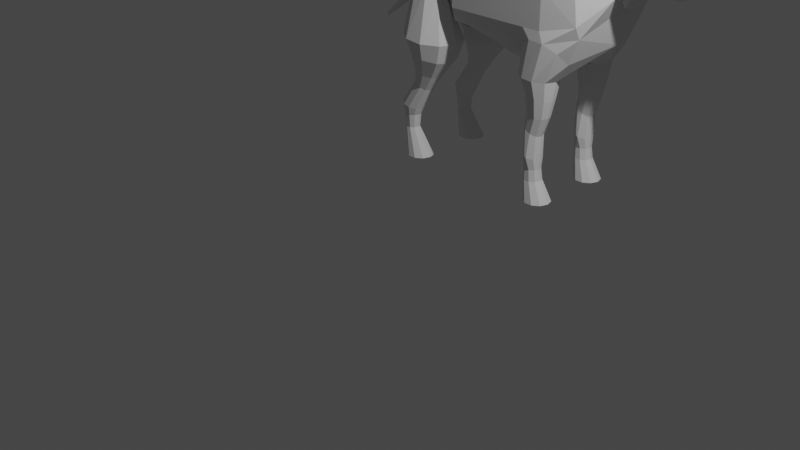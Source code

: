 # Source: WOLF.blend  (saved by Blender 2.83.19; exported with 4.5.12 LTS)
import bpy
from mathutils import Matrix  # noqa: F401  (used for matrix-valued properties, if any)

bpy.ops.wm.read_factory_settings(use_empty=True)
scene = bpy.context.scene
scene.name = 'Scene'

# ---- collections
col_collection = bpy.data.collections.new('Collection'); scene.collection.children.link(col_collection)

# ---- world
world_world = bpy.data.worlds.new('World'); scene.world = world_world
world_world.use_nodes = True; world_world.node_tree.nodes.clear()
_N = world_world.node_tree.nodes; _L = world_world.node_tree.links
n0 = _N.new('ShaderNodeOutputWorld'); n0.name = 'World Output'; n0.location = (300, 300)
n1 = _N.new('ShaderNodeBackground'); n1.name = 'Background'; n1.location = (10, 300)
n1.inputs[0].default_value = (0.05088, 0.05088, 0.05088, 1.0)
_L.new(n1.outputs[0], n0.inputs[0])
n0.is_active_output = True
world_world.color = (0.05088, 0.05088, 0.05088)
world_world.use_sun_shadow = False
world_world.sun_shadow_jitter_overblur = 0.0

# ---- cameras
cam_camera = bpy.data.cameras.new('Camera')
cam_camera.clip_end = 100.0
cam_camera.ortho_scale = 7.314

# ---- lights
light_light = bpy.data.lights.new('Light', 'POINT')
light_light.transmission_factor = 0.0
light_light.energy = 1000.0
light_light.shadow_soft_size = 0.1
light_light.shadow_maximum_resolution = 0.006
light_light.use_absolute_resolution = True

# ---- meshes
me_cylinder_001 = bpy.data.meshes.new('Cylinder.001')
me_cylinder_001.from_pydata([(0.55, -2.516, -0.2219), (0.55, -2.732, 0.1097), (0.6448, -2.547, -0.2219), (0.5993, -2.748, 0.1097), (0.7033, -2.628, -0.2219), (0.6297, -2.79, 0.1097), (0.7033, -2.727, -0.2219), (0.6297, -2.842, 0.1097), (0.6448, -2.808, -0.2219), (0.5993, -2.884, 0.1097), (0.55, -2.839, -0.2219), (0.55, -2.9, 0.1097), (0.4552, -2.808, -0.2219), (0.5007, -2.884, 0.1097), (0.3967, -2.727, -0.2219), (0.4703, -2.842, 0.1097), (0.3967, -2.628, -0.2219), (0.4703, -2.79, 0.1097), (0.4552, -2.547, -0.2219), (0.5007, -2.748, 0.1097), (0.55, -2.716, 0.2758), (0.6092, -2.735, 0.2758), (0.6457, -2.785, 0.2758), (0.6457, -2.847, 0.2758), (0.6092, -2.898, 0.2758), (0.55, -2.917, 0.2758), (0.4908, -2.898, 0.2758), (0.4543, -2.847, 0.2758), (0.4543, -2.785, 0.2758), (0.4908, -2.735, 0.2758), (0.55, -2.669, 0.3636), (0.6309, -2.694, 0.3706), (0.6808, -2.761, 0.3888), (0.6808, -2.843, 0.4113), (0.6309, -2.909, 0.4295), (0.55, -2.934, 0.4364), (0.4691, -2.909, 0.4295), (0.4192, -2.843, 0.4113), (0.4192, -2.761, 0.3888), (0.4691, -2.694, 0.3706), (0.55, -2.52, 0.634), (0.62, -2.54, 0.6449), (0.6633, -2.592, 0.6735), (0.6633, -2.657, 0.7087), (0.62, -2.709, 0.7373), (0.55, -2.729, 0.7482), (0.48, -2.709, 0.7373), (0.4367, -2.657, 0.7087), (0.4367, -2.592, 0.6735), (0.48, -2.54, 0.6449), (0.55, -2.384, 0.8242), (0.6513, -2.416, 0.8323), (0.714, -2.5, 0.8537), (0.714, -2.603, 0.8801), (0.6513, -2.686, 0.9015), (0.55, -2.718, 0.9097), (0.4487, -2.686, 0.9015), (0.386, -2.603, 0.8801), (0.386, -2.5, 0.8537), (0.4487, -2.416, 0.8323), (0.55, -2.211, 1.041), (0.7186, -2.264, 1.055), (0.8227, -2.403, 1.09), (0.8227, -2.574, 1.134), (0.7186, -2.713, 1.17), (0.55, -2.766, 1.183), (0.3814, -2.713, 1.17), (0.2773, -2.574, 1.134), (0.2773, -2.403, 1.09), (0.3814, -2.264, 1.055), (0.55, -2.115, 1.283), (0.7632, -2.184, 1.289), (0.895, -2.365, 1.303), (0.895, -2.588, 1.321), (0.7632, -2.769, 1.336), (0.55, -2.838, 1.341), (0.3368, -2.769, 1.336), (0.205, -2.588, 1.321), (0.205, -2.365, 1.303), (0.3368, -2.184, 1.289), (0.548, -2.247, 1.75), (0.6581, -2.308, 1.646), (0.7269, -2.446, 1.592), (0.7281, -2.609, 1.61), (0.6613, -2.734, 1.691), (0.552, -2.773, 1.806), (0.4419, -2.712, 1.911), (0.3731, -2.574, 1.965), (0.3719, -2.411, 1.947), (0.4387, -2.286, 1.865), (1.45, -2.516, -0.2219), (1.45, -2.732, 0.1097), (1.545, -2.547, -0.2219), (1.499, -2.748, 0.1097), (1.603, -2.628, -0.2219), (1.53, -2.79, 0.1097), (1.603, -2.727, -0.2219), (1.53, -2.842, 0.1097), (1.545, -2.808, -0.2219), (1.499, -2.884, 0.1097), (1.45, -2.839, -0.2219), (1.45, -2.9, 0.1097), (1.355, -2.808, -0.2219), (1.401, -2.884, 0.1097), (1.297, -2.727, -0.2219), (1.37, -2.842, 0.1097), (1.297, -2.628, -0.2219), (1.37, -2.79, 0.1097), (1.355, -2.547, -0.2219), (1.401, -2.748, 0.1097), (1.45, -2.716, 0.2758), (1.509, -2.735, 0.2758), (1.546, -2.785, 0.2758), (1.546, -2.847, 0.2758), (1.509, -2.898, 0.2758), (1.45, -2.917, 0.2758), (1.391, -2.898, 0.2758), (1.354, -2.847, 0.2758), (1.354, -2.785, 0.2758), (1.391, -2.735, 0.2758), (1.45, -2.669, 0.3636), (1.531, -2.694, 0.3706), (1.581, -2.761, 0.3888), (1.581, -2.843, 0.4113), (1.531, -2.909, 0.4295), (1.45, -2.934, 0.4364), (1.369, -2.909, 0.4295), (1.319, -2.843, 0.4113), (1.319, -2.761, 0.3888), (1.369, -2.694, 0.3706), (1.45, -2.52, 0.634), (1.52, -2.54, 0.6449), (1.563, -2.592, 0.6735), (1.563, -2.657, 0.7087), (1.52, -2.709, 0.7373), (1.45, -2.729, 0.7482), (1.38, -2.709, 0.7373), (1.337, -2.657, 0.7087), (1.337, -2.592, 0.6735), (1.38, -2.54, 0.6449), (1.45, -2.384, 0.8242), (1.551, -2.416, 0.8323), (1.614, -2.5, 0.8537), (1.614, -2.603, 0.8801), (1.551, -2.686, 0.9015), (1.45, -2.718, 0.9097), (1.349, -2.686, 0.9015), (1.286, -2.603, 0.8801), (1.286, -2.5, 0.8537), (1.349, -2.416, 0.8323), (1.45, -2.211, 1.041), (1.619, -2.264, 1.055), (1.723, -2.403, 1.09), (1.723, -2.574, 1.134), (1.619, -2.713, 1.17), (1.45, -2.766, 1.183), (1.281, -2.713, 1.17), (1.177, -2.574, 1.134), (1.177, -2.403, 1.09), (1.281, -2.264, 1.055), (1.45, -2.115, 1.283), (1.663, -2.184, 1.289), (1.795, -2.365, 1.303), (1.795, -2.588, 1.321), (1.663, -2.769, 1.336), (1.45, -2.838, 1.341), (1.237, -2.769, 1.336), (1.105, -2.588, 1.321), (1.105, -2.365, 1.303), (1.237, -2.184, 1.289), (1.465, -2.246, 1.763), (1.572, -2.297, 1.876), (1.633, -2.428, 1.952), (1.623, -2.591, 1.961), (1.548, -2.723, 1.9), (1.435, -2.774, 1.793), (1.328, -2.723, 1.681), (1.267, -2.591, 1.605), (1.277, -2.428, 1.596), (1.352, -2.297, 1.656), (1.45, -0.6631, -0.2219), (1.45, -0.7944, 0.01878), (1.545, -0.6939, -0.2219), (1.514, -0.8153, 0.01878), (1.603, -0.7745, -0.2219), (1.554, -0.8701, 0.01878), (1.603, -0.8741, -0.2219), (1.554, -0.9378, 0.01878), (1.545, -0.9548, -0.2219), (1.514, -0.9926, 0.01878), (1.45, -0.9856, -0.2219), (1.45, -1.013, 0.01878), (1.355, -0.9548, -0.2219), (1.386, -0.9926, 0.01878), (1.297, -0.8741, -0.2219), (1.346, -0.9378, 0.01878), (1.297, -0.7745, -0.2219), (1.346, -0.8701, 0.01878), (1.355, -0.6939, -0.2219), (1.386, -0.8153, 0.01878), (1.45, -0.8164, 0.1521), (1.509, -0.8357, 0.1521), (1.546, -0.886, 0.1521), (1.546, -0.9482, 0.1521), (1.509, -0.9985, 0.1521), (1.45, -1.018, 0.1521), (1.391, -0.9985, 0.1521), (1.354, -0.9482, 0.1521), (1.354, -0.886, 0.1521), (1.391, -0.8357, 0.1521), (1.45, -0.8158, 0.2727), (1.531, -0.8412, 0.2797), (1.581, -0.9075, 0.2979), (1.581, -0.9303, 0.3204), (1.531, -0.9967, 0.3386), (1.45, -1.022, 0.3455), (1.369, -0.9967, 0.3386), (1.319, -0.9303, 0.3204), (1.319, -0.9075, 0.2979), (1.369, -0.8412, 0.2797), (1.45, -0.814, 0.5431), (1.52, -0.834, 0.554), (1.563, -0.8862, 0.5826), (1.563, -0.9508, 0.6179), (1.52, -1.003, 0.6464), (1.45, -1.023, 0.6573), (1.38, -1.003, 0.6464), (1.337, -0.9508, 0.6179), (1.337, -0.8862, 0.5826), (1.38, -0.834, 0.554), (1.45, -0.7363, 0.7701), (1.528, -0.7615, 0.7712), (1.576, -0.8274, 0.7742), (1.576, -0.9089, 0.7779), (1.528, -0.9749, 0.7809), (1.45, -1.0, 0.782), (1.372, -0.9749, 0.7809), (1.324, -0.9089, 0.7779), (1.324, -0.8274, 0.7742), (1.372, -0.7615, 0.7712), (1.45, -0.6936, 0.9781), (1.552, -0.7258, 0.9863), (1.616, -0.8101, 1.008), (1.616, -0.9143, 1.035), (1.552, -0.9987, 1.056), (1.45, -1.031, 1.064), (1.348, -0.9987, 1.056), (1.284, -0.9143, 1.035), (1.284, -0.8101, 1.008), (1.348, -0.7258, 0.9863), (1.45, -0.6585, 1.203), (1.585, -0.7021, 1.207), (1.668, -0.8162, 1.216), (1.668, -0.9573, 1.227), (1.585, -1.072, 1.236), (1.45, -1.115, 1.24), (1.315, -1.072, 1.236), (1.232, -0.9573, 1.227), (1.232, -0.8162, 1.216), (1.315, -0.7021, 1.207), (1.467, -0.5008, 1.428), (1.59, -0.5587, 1.558), (1.66, -0.7104, 1.645), (1.649, -0.8978, 1.655), (1.563, -1.049, 1.586), (1.433, -1.107, 1.463), (1.31, -1.049, 1.333), (1.24, -0.8978, 1.246), (1.251, -0.7104, 1.235), (1.337, -0.5587, 1.305), (0.55, -0.6631, -0.2219), (0.55, -0.7944, 0.01878), (0.6448, -0.6939, -0.2219), (0.6144, -0.8153, 0.01878), (0.7033, -0.7745, -0.2219), (0.6542, -0.8701, 0.01878), (0.7033, -0.8741, -0.2219), (0.6542, -0.9378, 0.01878), (0.6448, -0.9548, -0.2219), (0.6144, -0.9926, 0.01878), (0.55, -0.9856, -0.2219), (0.55, -1.013, 0.01878), (0.4552, -0.9548, -0.2219), (0.4856, -0.9926, 0.01878), (0.3967, -0.8741, -0.2219), (0.4458, -0.9378, 0.01878), (0.3967, -0.7745, -0.2219), (0.4458, -0.8701, 0.01878), (0.4552, -0.6939, -0.2219), (0.4856, -0.8153, 0.01878), (0.55, -0.8164, 0.1521), (0.6092, -0.8357, 0.1521), (0.6457, -0.886, 0.1521), (0.6457, -0.9482, 0.1521), (0.6092, -0.9985, 0.1521), (0.55, -1.018, 0.1521), (0.4908, -0.9985, 0.1521), (0.4543, -0.9482, 0.1521), (0.4543, -0.886, 0.1521), (0.4908, -0.8357, 0.1521), (0.55, -0.8158, 0.2727), (0.6309, -0.8412, 0.2797), (0.6808, -0.9075, 0.2979), (0.6808, -0.9303, 0.3204), (0.6309, -0.9967, 0.3386), (0.55, -1.022, 0.3455), (0.4691, -0.9967, 0.3386), (0.4192, -0.9303, 0.3204), (0.4192, -0.9075, 0.2979), (0.4691, -0.8412, 0.2797), (0.55, -0.814, 0.5431), (0.62, -0.834, 0.554), (0.6633, -0.8862, 0.5826), (0.6633, -0.9508, 0.6179), (0.62, -1.003, 0.6464), (0.55, -1.023, 0.6573), (0.48, -1.003, 0.6464), (0.4367, -0.9508, 0.6179), (0.4367, -0.8862, 0.5826), (0.48, -0.834, 0.554), (0.55, -0.7363, 0.7701), (0.6276, -0.7615, 0.7712), (0.6756, -0.8274, 0.7742), (0.6756, -0.9089, 0.7779), (0.6276, -0.9749, 0.7809), (0.55, -1.0, 0.782), (0.4724, -0.9749, 0.7809), (0.4244, -0.9089, 0.7779), (0.4244, -0.8274, 0.7742), (0.4724, -0.7615, 0.7712), (0.55, -0.6936, 0.9781), (0.6523, -0.7258, 0.9863), (0.7156, -0.8101, 1.008), (0.7156, -0.9143, 1.035), (0.6523, -0.9987, 1.056), (0.55, -1.031, 1.064), (0.4477, -0.9987, 1.056), (0.3844, -0.9143, 1.035), (0.3844, -0.8101, 1.008), (0.4477, -0.7258, 0.9863), (0.55, -0.6585, 1.203), (0.6846, -0.7021, 1.207), (0.7679, -0.8162, 1.216), (0.7679, -0.9573, 1.227), (0.6846, -1.072, 1.236), (0.55, -1.115, 1.24), (0.4154, -1.072, 1.236), (0.3321, -0.9573, 1.227), (0.3321, -0.8162, 1.216), (0.4154, -0.7021, 1.207), (0.5328, -0.5008, 1.428), (0.6625, -0.5587, 1.305), (0.7493, -0.7104, 1.235), (0.76, -0.8978, 1.246), (0.6904, -1.049, 1.333), (0.5672, -1.107, 1.463), (0.4375, -1.049, 1.586), (0.3507, -0.8978, 1.655), (0.34, -0.7104, 1.645), (0.4096, -0.5587, 1.558), (1.0, -1.394, 2.456), (1.0, -2.021, 2.497), (1.395, -1.394, 2.358), (1.395, -2.021, 2.358), (1.639, -1.394, 2.201), (1.639, -2.021, 2.201), (1.639, -1.394, 1.767), (1.639, -2.021, 1.767), (1.584, -1.394, 1.611), (1.584, -2.021, 1.611), (1.0, -1.394, 1.178), (1.0, -2.021, 1.355), (0.4158, -1.394, 1.611), (0.4158, -2.021, 1.611), (0.3609, -1.394, 1.767), (0.3609, -2.021, 1.767), (0.3609, -1.394, 2.201), (0.3609, -2.021, 2.201), (0.6051, -1.394, 2.358), (0.6051, -2.021, 2.358), (1.0, -1.551, 2.443), (1.0, -1.708, 2.481), (1.0, -1.865, 2.5), (1.395, -1.865, 2.358), (1.395, -1.708, 2.358), (1.395, -1.551, 2.358), (1.639, -1.865, 2.201), (1.639, -1.708, 2.201), (1.639, -1.551, 2.201), (1.639, -1.865, 1.767), (1.639, -1.708, 1.767), (1.639, -1.551, 1.767), (1.584, -1.865, 1.611), (1.584, -1.708, 1.611), (1.584, -1.551, 1.611), (1.0, -1.865, 1.26), (1.0, -1.708, 1.201), (1.0, -1.551, 1.174), (0.4158, -1.865, 1.611), (0.4158, -1.708, 1.611), (0.4158, -1.551, 1.611), (0.3609, -1.865, 1.767), (0.3609, -1.708, 1.767), (0.3609, -1.551, 1.767), (0.3609, -1.865, 2.201), (0.3609, -1.708, 2.201), (0.3609, -1.551, 2.201), (0.6051, -1.865, 2.358), (0.6051, -1.708, 2.358), (0.6051, -1.551, 2.358), (1.0, -1.218, 2.49), (1.395, -1.218, 2.358), (1.639, -1.218, 2.201), (1.639, -1.218, 1.767), (1.584, -1.218, 1.611), (1.0, -1.218, 1.225), (0.4158, -1.218, 1.611), (0.3609, -1.218, 1.767), (0.3609, -1.218, 2.201), (0.6051, -1.218, 2.358), (1.0, -0.7821, 2.587), (1.395, -0.7745, 2.417), (1.639, -0.7745, 2.201), (1.639, -0.7745, 1.767), (1.584, -0.7745, 1.611), (1.0, -0.7745, 1.346), (0.4158, -0.7745, 1.611), (0.3609, -0.7745, 1.767), (0.3609, -0.7745, 2.201), (0.6051, -0.7745, 2.417), (0.3609, -0.996, 1.767), (0.4158, -0.996, 1.611), (1.584, -0.996, 1.611), (1.639, -0.996, 1.767), (1.395, -0.996, 2.387), (1.0, -0.996, 2.489), (0.3609, -0.996, 2.201), (1.0, -0.996, 1.285), (1.639, -0.996, 2.201), (0.6051, -0.996, 2.387), (0.9996, -0.4939, 2.8), (1.333, -0.4506, 2.407), (1.539, -0.4276, 2.226), (1.539, -0.3814, 1.863), (1.493, -0.3646, 1.732), (0.9689, -0.2635, 1.597), (0.5065, -0.3646, 1.732), (0.4602, -0.3814, 1.863), (0.4602, -0.4276, 2.226), (0.6662, -0.4506, 2.407), (1.315, -2.124, 2.358), (1.0, -2.124, 2.508), (1.509, -2.124, 2.201), (1.509, -2.124, 1.767), (1.465, -2.124, 1.611), (1.0, -2.124, 1.474), (0.535, -2.124, 1.611), (0.4913, -2.124, 1.767), (0.4913, -2.124, 2.201), (0.6857, -2.124, 2.358), (1.185, -2.346, 2.301), (1.0, -2.346, 2.471), (1.382, -2.346, 2.219), (1.382, -2.346, 1.751), (1.274, -2.346, 1.669), (1.0, -2.346, 1.622), (0.7262, -2.346, 1.669), (0.6182, -2.346, 1.751), (0.6182, -2.346, 2.219), (0.8149, -2.346, 2.301), (1.185, -2.53, 2.301), (1.0, -2.53, 2.401), (1.3, -2.53, 2.169), (1.3, -2.53, 1.802), (1.274, -2.53, 1.669), (1.0, -2.53, 1.622), (0.7262, -2.53, 1.669), (0.7005, -2.53, 1.802), (0.7005, -2.53, 2.169), (0.8149, -2.53, 2.301), (1.137, -2.728, 2.244), (1.0, -2.75, 2.315), (1.222, -2.699, 2.15), (1.222, -2.617, 1.891), (1.203, -2.587, 1.798), (1.0, -2.577, 1.765), (0.7973, -2.587, 1.798), (0.7783, -2.617, 1.891), (0.7783, -2.699, 2.15), (0.863, -2.728, 2.244), (1.099, -2.796, 2.154), (1.0, -2.812, 2.205), (1.159, -2.775, 2.087), (1.159, -2.716, 1.901), (1.146, -2.695, 1.834), (1.0, -2.688, 1.81), (0.8547, -2.695, 1.834), (0.841, -2.716, 1.901), (0.841, -2.775, 2.087), (0.9018, -2.796, 2.154), (1.066, -3.036, 1.945), (1.0, -3.058, 1.973), (1.106, -3.006, 1.909), (1.106, -2.924, 1.808), (1.097, -2.894, 1.771), (1.0, -2.883, 1.759), (0.903, -2.894, 1.771), (0.8939, -2.924, 1.808), (0.8939, -3.006, 1.909), (0.9345, -3.036, 1.945), (1.04, -3.259, 1.707), (1.0, -3.273, 1.724), (1.065, -3.241, 1.685), (1.065, -3.19, 1.624), (1.06, -3.172, 1.601), (1.0, -3.166, 1.593), (0.9407, -3.172, 1.601), (0.9352, -3.19, 1.624), (0.9352, -3.241, 1.685), (0.96, -3.259, 1.707), (1.02, -3.516, 1.453), (1.0, -3.523, 1.461), (1.032, -3.507, 1.442), (1.032, -3.483, 1.412), (1.029, -3.474, 1.401), (1.0, -3.471, 1.397), (0.9714, -3.474, 1.401), (0.9687, -3.483, 1.412), (0.9687, -3.507, 1.442), (0.9807, -3.516, 1.453), (1.011, -3.75, 1.243), (1.0, -3.753, 1.247), (1.017, -3.745, 1.237), (1.017, -3.732, 1.221), (1.016, -3.727, 1.215), (1.0, -3.726, 1.213), (0.9846, -3.727, 1.215), (0.9831, -3.732, 1.221), (0.9831, -3.745, 1.237), (0.9896, -3.75, 1.243), (1.0, 0.1039, 2.971), (1.0, 0.2659, 2.802), (1.0, 0.3309, 2.649), (1.133, 0.3309, 2.606), (1.174, 0.2659, 2.759), (1.213, 0.1039, 2.928), (1.216, 0.3309, 2.492), (1.281, 0.2174, 2.645), (1.345, 0.1039, 2.645), (1.216, 0.3309, 2.352), (1.281, 0.2174, 2.352), (1.345, 0.1039, 2.352), (1.133, 0.3309, 2.239), (1.174, 0.2174, 2.239), (1.213, 0.1039, 2.239), (1.0, 0.3309, 2.195), (1.0, 0.2174, 2.195), (1.0, 0.1039, 2.195), (0.8666, 0.3309, 2.239), (0.8262, 0.2174, 2.239), (0.7869, 0.1039, 2.239), (0.7842, 0.3309, 2.352), (0.7188, 0.2174, 2.352), (0.6551, 0.1039, 2.352), (0.7842, 0.3309, 2.492), (0.7188, 0.2174, 2.645), (0.6551, 0.1039, 2.645), (0.8666, 0.3309, 2.606), (0.7649, -0.009518, 2.958), (0.8666, 0.4443, 2.518), (0.6196, -0.009518, 2.645), (0.7842, 0.4443, 2.424), (0.6196, -0.009518, 2.352), (0.7842, 0.4443, 2.352), (0.7649, 0.007736, 2.155), (0.8666, 0.4443, 2.239), (1.0, 0.007736, 2.111), (1.015, 0.4443, 2.195), (1.235, 0.007736, 2.155), (1.102, 0.4443, 2.239), (1.38, -0.009518, 2.352), (1.157, 0.4443, 2.352), (1.38, -0.009518, 2.645), (1.157, 0.4443, 2.424), (1.235, -0.009518, 2.958), (1.102, 0.4443, 2.518), (1.0, -0.009518, 3.002), (1.015, 0.4443, 2.561), (0.8262, 0.2659, 2.759), (0.7869, 0.1039, 2.928), (0.9276, 0.545, 2.432), (0.8735, 0.545, 2.381), (0.8735, 0.545, 2.336), (0.9276, 0.545, 2.276), (1.015, 0.545, 2.233), (1.102, 0.545, 2.276), (1.157, 0.545, 2.336), (1.157, 0.545, 2.381), (1.102, 0.545, 2.432), (1.015, 0.545, 2.475), (0.9326, 0.6169, 2.413), (0.891, 0.6169, 2.391), (0.891, 0.6169, 2.369), (0.9326, 0.6169, 2.339), (1.0, 0.6169, 2.317), (1.067, 0.6169, 2.339), (1.109, 0.6169, 2.369), (1.109, 0.6169, 2.391), (1.067, 0.6169, 2.413), (1.0, 0.6169, 2.435), (0.9739, 0.6449, 2.391), (0.9578, 0.6449, 2.383), (0.9578, 0.6449, 2.374), (0.9739, 0.6449, 2.362), (1.0, 0.6449, 2.354), (1.026, 0.6449, 2.362), (1.042, 0.6449, 2.374), (1.042, 0.6449, 2.383), (1.026, 0.6449, 2.391), (1.0, 0.6449, 2.4), (0.8248, -0.1946, 2.924), (0.7165, -0.1946, 2.638), (0.7165, -0.1946, 2.37), (0.8292, -0.06167, 2.055), (1.004, -0.06167, 2.016), (1.18, -0.06167, 2.055), (1.283, -0.1946, 2.37), (1.283, -0.1946, 2.638), (1.175, -0.1946, 2.924), (1.0, -0.1946, 2.963), (0.9987, -0.2753, 2.919), (1.214, -0.2473, 2.558), (1.347, -0.2325, 2.441), (1.347, -0.2232, 2.318), (1.317, -0.09765, 2.172), (0.9872, -0.08522, 2.108), (0.6803, -0.09765, 2.172), (0.6504, -0.2232, 2.318), (0.6504, -0.2325, 2.441), (0.7834, -0.2473, 2.558), (1.279, 0.1039, 2.786), (1.228, 0.2417, 2.702), (1.175, 0.3309, 2.549), (1.308, -0.009518, 2.802), (1.13, 0.4443, 2.471), (1.13, 0.545, 2.406), (1.088, 0.6169, 2.402), (1.034, 0.6449, 2.387), (0.721, 0.1039, 2.786), (0.7725, 0.2417, 2.702), (0.8254, 0.3309, 2.549), (0.6923, -0.009518, 2.802), (0.8254, 0.4443, 2.471), (0.9006, 0.545, 2.406), (0.9118, 0.6169, 2.402), (0.9659, 0.6449, 2.387), (1.463, 0.02058, 3.073), (1.483, 0.02058, 3.031), (1.45, -0.01346, 3.124), (1.444, 0.02058, 3.115), (1.494, -0.01346, 3.031), (1.472, -0.01346, 3.077), (0.5366, 0.02058, 3.073), (0.5564, 0.02058, 3.115), (0.528, -0.01346, 3.077), (0.5062, -0.01346, 3.031), (0.5498, -0.01346, 3.124), (0.5169, 0.02058, 3.031), (0.6933, 0.09144, 2.829), (0.7394, 0.09144, 2.928), (0.6472, 0.09144, 2.731), (0.5781, 0.03309, 3.06), (0.5643, 0.03309, 3.03), (0.5504, 0.03309, 3.0), (1.307, 0.09144, 2.829), (1.353, 0.09144, 2.731), (1.261, 0.09144, 2.928), (1.422, 0.03309, 3.06), (1.436, 0.03309, 3.03), (1.45, 0.03309, 3.0), (1.304, 0.08183, 2.828), (1.35, 0.08183, 2.729), (1.258, 0.08183, 2.927), (1.419, 0.02348, 3.058), (1.433, 0.02348, 3.029), (1.447, 0.02348, 2.999), (0.6959, 0.08183, 2.828), (0.742, 0.08183, 2.927), (0.6498, 0.08183, 2.729), (0.5806, 0.02348, 3.058), (0.5668, 0.02348, 3.029), (0.553, 0.02348, 2.999)], [], [(0, 1, 3, 2), (2, 3, 5, 4), (4, 5, 7, 6), (6, 7, 9, 8), (8, 9, 11, 10), (10, 11, 13, 12), (12, 13, 15, 14), (14, 15, 17, 16), (5, 3, 21, 22), (16, 17, 19, 18), (18, 19, 1, 0), (0, 2, 4, 6, 8, 10, 12, 14, 16, 18), (23, 22, 32, 33), (1, 19, 29, 20), (19, 17, 28, 29), (17, 15, 27, 28), (15, 13, 26, 27), (13, 11, 25, 26), (11, 9, 24, 25), (9, 7, 23, 24), (3, 1, 20, 21), (7, 5, 22, 23), (37, 36, 46, 47), (20, 29, 39, 30), (27, 26, 36, 37), (24, 23, 33, 34), (21, 20, 30, 31), (28, 27, 37, 38), (25, 24, 34, 35), (22, 21, 31, 32), (29, 28, 38, 39), (26, 25, 35, 36), (44, 43, 53, 54), (34, 33, 43, 44), (31, 30, 40, 41), (38, 37, 47, 48), (35, 34, 44, 45), (32, 31, 41, 42), (39, 38, 48, 49), (36, 35, 45, 46), (33, 32, 42, 43), (30, 39, 49, 40), (51, 50, 60, 61), (41, 40, 50, 51), (48, 47, 57, 58), (45, 44, 54, 55), (42, 41, 51, 52), (49, 48, 58, 59), (46, 45, 55, 56), (43, 42, 52, 53), (40, 49, 59, 50), (47, 46, 56, 57), (68, 67, 77, 78), (58, 57, 67, 68), (55, 54, 64, 65), (52, 51, 61, 62), (59, 58, 68, 69), (56, 55, 65, 66), (53, 52, 62, 63), (50, 59, 69, 60), (57, 56, 66, 67), (54, 53, 63, 64), (75, 74, 84, 85), (65, 64, 74, 75), (62, 61, 71, 72), (69, 68, 78, 79), (66, 65, 75, 76), (63, 62, 72, 73), (60, 69, 79, 70), (67, 66, 76, 77), (64, 63, 73, 74), (61, 60, 70, 71), (81, 80, 89, 88, 87, 86, 85, 84, 83, 82), (72, 71, 81, 82), (79, 78, 88, 89), (76, 75, 85, 86), (73, 72, 82, 83), (70, 79, 89, 80), (77, 76, 86, 87), (74, 73, 83, 84), (71, 70, 80, 81), (78, 77, 87, 88), (90, 91, 93, 92), (92, 93, 95, 94), (94, 95, 97, 96), (96, 97, 99, 98), (98, 99, 101, 100), (100, 101, 103, 102), (102, 103, 105, 104), (104, 105, 107, 106), (95, 93, 111, 112), (106, 107, 109, 108), (108, 109, 91, 90), (90, 92, 94, 96, 98, 100, 102, 104, 106, 108), (113, 112, 122, 123), (91, 109, 119, 110), (109, 107, 118, 119), (107, 105, 117, 118), (105, 103, 116, 117), (103, 101, 115, 116), (101, 99, 114, 115), (99, 97, 113, 114), (93, 91, 110, 111), (97, 95, 112, 113), (127, 126, 136, 137), (110, 119, 129, 120), (117, 116, 126, 127), (114, 113, 123, 124), (111, 110, 120, 121), (118, 117, 127, 128), (115, 114, 124, 125), (112, 111, 121, 122), (119, 118, 128, 129), (116, 115, 125, 126), (134, 133, 143, 144), (124, 123, 133, 134), (121, 120, 130, 131), (128, 127, 137, 138), (125, 124, 134, 135), (122, 121, 131, 132), (129, 128, 138, 139), (126, 125, 135, 136), (123, 122, 132, 133), (120, 129, 139, 130), (141, 140, 150, 151), (131, 130, 140, 141), (138, 137, 147, 148), (135, 134, 144, 145), (132, 131, 141, 142), (139, 138, 148, 149), (136, 135, 145, 146), (133, 132, 142, 143), (130, 139, 149, 140), (137, 136, 146, 147), (158, 157, 167, 168), (148, 147, 157, 158), (145, 144, 154, 155), (142, 141, 151, 152), (149, 148, 158, 159), (146, 145, 155, 156), (143, 142, 152, 153), (140, 149, 159, 150), (147, 146, 156, 157), (144, 143, 153, 154), (165, 164, 174, 175), (155, 154, 164, 165), (152, 151, 161, 162), (159, 158, 168, 169), (156, 155, 165, 166), (153, 152, 162, 163), (150, 159, 169, 160), (157, 156, 166, 167), (154, 153, 163, 164), (151, 150, 160, 161), (171, 170, 179, 178, 177, 176, 175, 174, 173, 172), (162, 161, 171, 172), (169, 168, 178, 179), (166, 165, 175, 176), (163, 162, 172, 173), (160, 169, 179, 170), (167, 166, 176, 177), (164, 163, 173, 174), (161, 160, 170, 171), (168, 167, 177, 178), (180, 181, 183, 182), (182, 183, 185, 184), (184, 185, 187, 186), (186, 187, 189, 188), (188, 189, 191, 190), (190, 191, 193, 192), (192, 193, 195, 194), (194, 195, 197, 196), (185, 183, 201, 202), (196, 197, 199, 198), (198, 199, 181, 180), (180, 182, 184, 186, 188, 190, 192, 194, 196, 198), (203, 202, 212, 213), (181, 199, 209, 200), (199, 197, 208, 209), (197, 195, 207, 208), (195, 193, 206, 207), (193, 191, 205, 206), (191, 189, 204, 205), (189, 187, 203, 204), (183, 181, 200, 201), (187, 185, 202, 203), (217, 216, 226, 227), (200, 209, 219, 210), (207, 206, 216, 217), (204, 203, 213, 214), (201, 200, 210, 211), (208, 207, 217, 218), (205, 204, 214, 215), (202, 201, 211, 212), (209, 208, 218, 219), (206, 205, 215, 216), (224, 223, 233, 234), (214, 213, 223, 224), (211, 210, 220, 221), (218, 217, 227, 228), (215, 214, 224, 225), (212, 211, 221, 222), (219, 218, 228, 229), (216, 215, 225, 226), (213, 212, 222, 223), (210, 219, 229, 220), (231, 230, 240, 241), (221, 220, 230, 231), (228, 227, 237, 238), (225, 224, 234, 235), (222, 221, 231, 232), (229, 228, 238, 239), (226, 225, 235, 236), (223, 222, 232, 233), (220, 229, 239, 230), (227, 226, 236, 237), (248, 247, 257, 258), (238, 237, 247, 248), (235, 234, 244, 245), (232, 231, 241, 242), (239, 238, 248, 249), (236, 235, 245, 246), (233, 232, 242, 243), (230, 239, 249, 240), (237, 236, 246, 247), (234, 233, 243, 244), (255, 254, 264, 265), (245, 244, 254, 255), (242, 241, 251, 252), (249, 248, 258, 259), (246, 245, 255, 256), (243, 242, 252, 253), (240, 249, 259, 250), (247, 246, 256, 257), (244, 243, 253, 254), (241, 240, 250, 251), (261, 260, 269, 268, 267, 266, 265, 264, 263, 262), (252, 251, 261, 262), (259, 258, 268, 269), (256, 255, 265, 266), (253, 252, 262, 263), (250, 259, 269, 260), (257, 256, 266, 267), (254, 253, 263, 264), (251, 250, 260, 261), (258, 257, 267, 268), (270, 271, 273, 272), (272, 273, 275, 274), (274, 275, 277, 276), (276, 277, 279, 278), (278, 279, 281, 280), (280, 281, 283, 282), (282, 283, 285, 284), (284, 285, 287, 286), (275, 273, 291, 292), (286, 287, 289, 288), (288, 289, 271, 270), (270, 272, 274, 276, 278, 280, 282, 284, 286, 288), (293, 292, 302, 303), (271, 289, 299, 290), (289, 287, 298, 299), (287, 285, 297, 298), (285, 283, 296, 297), (283, 281, 295, 296), (281, 279, 294, 295), (279, 277, 293, 294), (273, 271, 290, 291), (277, 275, 292, 293), (307, 306, 316, 317), (290, 299, 309, 300), (297, 296, 306, 307), (294, 293, 303, 304), (291, 290, 300, 301), (298, 297, 307, 308), (295, 294, 304, 305), (292, 291, 301, 302), (299, 298, 308, 309), (296, 295, 305, 306), (314, 313, 323, 324), (304, 303, 313, 314), (301, 300, 310, 311), (308, 307, 317, 318), (305, 304, 314, 315), (302, 301, 311, 312), (309, 308, 318, 319), (306, 305, 315, 316), (303, 302, 312, 313), (300, 309, 319, 310), (321, 320, 330, 331), (311, 310, 320, 321), (318, 317, 327, 328), (315, 314, 324, 325), (312, 311, 321, 322), (319, 318, 328, 329), (316, 315, 325, 326), (313, 312, 322, 323), (310, 319, 329, 320), (317, 316, 326, 327), (338, 337, 347, 348), (328, 327, 337, 338), (325, 324, 334, 335), (322, 321, 331, 332), (329, 328, 338, 339), (326, 325, 335, 336), (323, 322, 332, 333), (320, 329, 339, 330), (327, 326, 336, 337), (324, 323, 333, 334), (345, 344, 354, 355), (335, 334, 344, 345), (332, 331, 341, 342), (339, 338, 348, 349), (336, 335, 345, 346), (333, 332, 342, 343), (330, 339, 349, 340), (337, 336, 346, 347), (334, 333, 343, 344), (331, 330, 340, 341), (351, 350, 359, 358, 357, 356, 355, 354, 353, 352), (342, 341, 351, 352), (349, 348, 358, 359), (346, 345, 355, 356), (343, 342, 352, 353), (340, 349, 359, 350), (347, 346, 356, 357), (344, 343, 353, 354), (341, 340, 350, 351), (348, 347, 357, 358), (382, 361, 363, 383), (383, 363, 365, 386), (386, 365, 367, 389), (389, 367, 369, 392), (392, 369, 371, 395), (395, 371, 373, 398), (398, 373, 375, 401), (401, 375, 377, 404), (361, 379, 459, 451), (404, 377, 379, 407), (407, 379, 361, 382), (378, 360, 410, 419), (378, 409, 380, 360), (409, 408, 381, 380), (408, 407, 382, 381), (376, 406, 409, 378), (406, 405, 408, 409), (405, 404, 407, 408), (374, 403, 406, 376), (403, 402, 405, 406), (402, 401, 404, 405), (372, 400, 403, 374), (400, 399, 402, 403), (399, 398, 401, 402), (370, 397, 400, 372), (397, 396, 399, 400), (396, 395, 398, 399), (368, 394, 397, 370), (394, 393, 396, 397), (393, 392, 395, 396), (366, 391, 394, 368), (391, 390, 393, 394), (390, 389, 392, 393), (364, 388, 391, 366), (388, 387, 390, 391), (387, 386, 389, 390), (362, 385, 388, 364), (385, 384, 387, 388), (384, 383, 386, 387), (360, 380, 385, 362), (380, 381, 384, 385), (381, 382, 383, 384), (431, 430, 427, 426), (376, 378, 419, 418), (374, 376, 418, 417), (372, 374, 417, 416), (370, 372, 416, 415), (368, 370, 415, 414), (366, 368, 414, 413), (360, 362, 411, 410), (364, 366, 413, 412), (362, 364, 412, 411), (423, 424, 444, 443), (433, 432, 424, 423), (435, 434, 421, 420), (430, 436, 428, 427), (432, 437, 425, 424), (434, 438, 422, 421), (436, 439, 429, 428), (437, 431, 426, 425), (438, 433, 423, 422), (439, 435, 420, 429), (419, 410, 435, 439), (412, 413, 433, 438), (415, 416, 431, 437), (418, 419, 439, 436), (411, 412, 438, 434), (414, 415, 437, 432), (417, 418, 436, 430), (410, 411, 434, 435), (413, 414, 432, 433), (416, 417, 430, 431), (448, 449, 639, 638), (420, 421, 441, 440), (427, 428, 448, 447), (424, 425, 445, 444), (421, 422, 442, 441), (428, 429, 449, 448), (425, 426, 446, 445), (422, 423, 443, 442), (429, 420, 440, 449), (426, 427, 447, 446), (425, 437, 267), (267, 437, 432), (445, 425, 268), (268, 425, 424), (424, 425, 267), (268, 267, 424), (424, 267, 432), (432, 267, 266), (444, 445, 260), (260, 445, 269), (269, 445, 268), (269, 268, 424), (432, 266, 265), (260, 269, 424), (432, 265, 264), (444, 260, 261), (261, 260, 424), (432, 264, 263), (424, 432, 263), (263, 432, 433), (261, 424, 444), (444, 424, 262), (262, 424, 423), (423, 424, 263), (444, 261, 262), (262, 263, 423), (423, 263, 433), (443, 444, 262), (443, 262, 423), (425, 437, 353), (353, 437, 431), (445, 425, 352), (352, 425, 426), (426, 425, 353), (352, 353, 426), (426, 353, 431), (431, 353, 354), (446, 445, 350), (350, 445, 351), (351, 445, 352), (351, 352, 426), (431, 354, 355), (350, 351, 426), (431, 355, 356), (446, 350, 359), (359, 350, 426), (431, 356, 357), (426, 431, 357), (357, 431, 430), (359, 426, 446), (446, 426, 358), (358, 426, 427), (427, 426, 357), (446, 359, 358), (447, 446, 358), (358, 357, 427), (427, 357, 430), (447, 358, 427), (453, 452, 462, 463), (379, 377, 458, 459), (377, 375, 457, 458), (375, 373, 456, 457), (373, 371, 455, 456), (371, 369, 454, 455), (369, 367, 453, 454), (363, 361, 451, 450), (367, 365, 452, 453), (365, 363, 450, 452), (464, 463, 473, 474), (451, 459, 469, 461), (457, 456, 466, 467), (454, 453, 463, 464), (450, 451, 461, 460), (458, 457, 467, 468), (455, 454, 464, 465), (452, 450, 460, 462), (459, 458, 468, 469), (456, 455, 465, 466), (470, 471, 481, 480), (460, 461, 471, 470), (468, 467, 477, 478), (465, 464, 474, 475), (462, 460, 470, 472), (469, 468, 478, 479), (466, 465, 475, 476), (463, 462, 472, 473), (461, 469, 479, 471), (467, 466, 476, 477), (489, 488, 498, 499), (478, 477, 487, 488), (475, 474, 484, 485), (472, 470, 480, 482), (479, 478, 488, 489), (476, 475, 485, 486), (473, 472, 482, 483), (471, 479, 489, 481), (477, 476, 486, 487), (474, 473, 483, 484), (81, 466, 82), (476, 486, 83), (83, 82, 476), (82, 466, 476), (80, 467, 81), (467, 477, 466), (478, 86, 487), (477, 476, 466), (486, 476, 477), (486, 84, 85), (477, 467, 468), (467, 89, 468), (80, 89, 467), (89, 88, 468), (85, 486, 487), (487, 486, 477), (477, 478, 487), (486, 84, 83), (478, 477, 87), (87, 477, 468), (85, 487, 488), (488, 487, 86), (488, 85, 86), (488, 86, 478), (478, 86, 87), (87, 88, 468), (478, 87, 468), (467, 466, 81), (179, 464, 178), (474, 484, 177), (177, 178, 474), (178, 464, 474), (463, 473, 464), (463, 464, 179), (463, 179, 170), (473, 474, 464), (484, 474, 473), (484, 176, 175), (473, 463, 462), (463, 171, 462), (170, 171, 463), (175, 484, 483), (483, 484, 473), (171, 172, 462), (483, 473, 472), (472, 473, 173), (173, 473, 462), (174, 175, 483), (482, 483, 174), (174, 483, 472), (482, 174, 472), (472, 174, 173), (173, 172, 462), (472, 173, 462), (484, 176, 177), (491, 499, 509, 501), (486, 485, 495, 496), (483, 482, 492, 493), (481, 489, 499, 491), (487, 486, 496, 497), (484, 483, 493, 494), (480, 481, 491, 490), (488, 487, 497, 498), (485, 484, 494, 495), (482, 480, 490, 492), (502, 500, 510, 512), (497, 496, 506, 507), (494, 493, 503, 504), (490, 491, 501, 500), (498, 497, 507, 508), (495, 494, 504, 505), (492, 490, 500, 502), (499, 498, 508, 509), (496, 495, 505, 506), (493, 492, 502, 503), (516, 515, 525, 526), (509, 508, 518, 519), (506, 505, 515, 516), (503, 502, 512, 513), (501, 509, 519, 511), (507, 506, 516, 517), (504, 503, 513, 514), (500, 501, 511, 510), (508, 507, 517, 518), (505, 504, 514, 515), (523, 522, 532, 533), (513, 512, 522, 523), (511, 519, 529, 521), (517, 516, 526, 527), (514, 513, 523, 524), (510, 511, 521, 520), (518, 517, 527, 528), (515, 514, 524, 525), (512, 510, 520, 522), (519, 518, 528, 529), (530, 531, 539, 538, 537, 536, 535, 534, 533, 532), (521, 529, 539, 531), (527, 526, 536, 537), (524, 523, 533, 534), (520, 521, 531, 530), (528, 527, 537, 538), (525, 524, 534, 535), (522, 520, 530, 532), (529, 528, 538, 539), (526, 525, 535, 536), (588, 589, 540, 541), (567, 588, 541, 542), (569, 567, 542, 587), (649, 648, 589, 588), (650, 649, 588, 567), (652, 650, 567, 569), (562, 563, 566, 565), (561, 562, 565, 564), (573, 561, 564, 571), (559, 560, 563, 562), (558, 559, 562, 561), (582, 643, 584, 628, 627), (589, 568, 586, 540), (575, 558, 561, 573), (546, 547, 550, 549), (651, 568, 666, 664), (583, 581, 596, 597), (587, 542, 543, 585), (563, 572, 570, 566), (549, 550, 553, 552), (542, 541, 544, 543), (560, 574, 572, 563), (550, 551, 554, 553), (541, 540, 545, 544), (557, 576, 574, 560), (579, 552, 555, 577), (644, 642, 546, 583), (554, 578, 576, 557), (552, 553, 556, 555), (642, 641, 547, 546), (551, 580, 578, 554), (553, 554, 557, 556), (641, 640, 548, 547), (548, 582, 580, 551), (577, 555, 558, 575), (583, 546, 549, 581), (640, 545, 676, 674), (555, 556, 559, 558), (581, 549, 552, 579), (540, 586, 584, 545), (556, 557, 560, 559), (547, 548, 551, 550), (592, 591, 601, 602), (569, 587, 599, 590), (579, 577, 594, 595), (575, 573, 592, 593), (652, 569, 590, 653), (644, 583, 597, 645), (587, 585, 598, 599), (581, 579, 595, 596), (577, 575, 593, 594), (573, 571, 591, 592), (609, 608, 618, 619), (599, 598, 608, 609), (596, 595, 605, 606), (593, 592, 602, 603), (590, 599, 609, 600), (597, 596, 606, 607), (594, 593, 603, 604), (653, 590, 600, 654), (645, 597, 607, 646), (595, 594, 604, 605), (610, 619, 618, 647, 617, 616, 615, 614, 613, 612, 611, 655), (606, 605, 615, 616), (603, 602, 612, 613), (600, 609, 619, 610), (607, 606, 616, 617), (604, 603, 613, 614), (654, 600, 610, 655), (646, 607, 617, 647), (605, 604, 614, 615), (602, 601, 611, 612), (629, 620, 621, 622, 623, 624, 625, 626, 627, 628), (578, 580, 626, 625), (574, 576, 624, 623), (570, 572, 622, 621), (580, 582, 627, 626), (576, 578, 625, 624), (572, 574, 623, 622), (568, 651, 570, 621, 620), (584, 586, 629, 628), (586, 568, 620, 629), (630, 631, 632, 633, 634, 635, 636, 637, 638, 639), (445, 446, 636, 635), (442, 443, 633, 632), (449, 440, 630, 639), (446, 447, 637, 636), (443, 444, 634, 633), (440, 441, 631, 630), (447, 448, 638, 637), (444, 445, 635, 634), (441, 442, 632, 631), (625, 635, 624), (622, 623, 635), (628, 630, 631), (635, 625, 626), (636, 635, 622), (622, 635, 626), (626, 635, 634), (637, 636, 622), (626, 634, 633), (638, 637, 622), (626, 633, 632), (638, 622, 621), (627, 626, 632), (621, 638, 639), (631, 632, 627), (630, 620, 639), (627, 628, 631), (620, 621, 639), (629, 620, 630), (630, 628, 629), (635, 623, 624), (608, 646, 647, 618), (598, 645, 646, 608), (585, 644, 645, 598), (548, 640, 674, 675), (544, 545, 640, 641), (543, 544, 641, 642), (585, 543, 642, 644), (601, 654, 655, 611), (591, 653, 654, 601), (571, 652, 653, 591), (568, 589, 663, 666), (571, 564, 650, 652), (564, 565, 649, 650), (565, 566, 648, 649), (656, 661, 660, 657), (659, 658, 661, 656), (545, 584, 658, 659), (643, 582, 660, 661), (582, 548, 657, 660), (584, 643, 661, 658), (662, 664, 666, 663), (667, 665, 664, 662), (663, 589, 669, 671), (570, 651, 664, 665), (648, 566, 670, 668), (566, 570, 665, 667), (668, 670, 688, 686), (672, 671, 689, 690), (667, 662, 672, 673), (566, 667, 673, 670), (662, 663, 671, 672), (589, 648, 668, 669), (677, 678, 684, 683), (679, 675, 681, 685), (545, 659, 677, 676), (657, 548, 675, 679), (659, 656, 678, 677), (656, 657, 679, 678), (681, 680, 684, 685), (680, 682, 683, 684), (676, 677, 683, 682), (675, 674, 680, 681), (678, 679, 685, 684), (674, 676, 682, 680), (687, 686, 690, 689), (686, 688, 691, 690), (670, 673, 691, 688), (673, 672, 690, 691), (671, 669, 687, 689), (669, 668, 686, 687)])
_uv = me_cylinder_001.uv_layers.new(name='UVMap')
_uv.uv.foreach_set('vector', [1.0, 0.5, 1.0, 1.0, 0.9, 1.0, 0.9, 0.5, 0.9, 0.5, 0.9, 1.0, 0.8, 1.0, 0.8, 0.5, 0.8, 0.5, 0.8, 1.0, 0.7, 1.0, 0.7, 0.5, 0.7, 0.5, 0.7, 1.0, 0.6, 1.0, 0.6, 0.5, 0.6, 0.5, 0.6, 1.0, 0.5, 1.0, 0.5, 0.5, 0.5, 0.5, 0.5, 1.0, 0.4, 1.0, 0.4, 0.5, 0.4, 0.5, 0.4, 1.0, 0.3, 1.0, 0.3, 0.5, 0.3, 0.5, 0.3, 1.0, 0.2, 1.0, 0.2, 0.5, 0.8, 1.0, 0.9, 1.0, 0.9, 1.0, 0.8, 1.0, 0.2, 0.5, 0.2, 1.0, 0.1, 1.0, 0.1, 0.5, 0.1, 0.5, 0.1, 1.0, -7.451e-08, 1.0, -7.451e-08, 0.5, 0.75, 0.49, 0.8911, 0.4442, 0.9783, 0.3242, 0.9783, 0.1758, 0.8911, 0.05584, 0.75, 0.01, 0.6089, 0.05584, 0.5217, 0.1758, 0.5217, 0.3242, 0.6089, 0.4442, 0.7, 1.0, 0.8, 1.0, 0.8, 1.0, 0.7, 1.0, -7.451e-08, 1.0, 0.1, 1.0, 0.1, 1.0, -7.451e-08, 1.0, 0.1, 1.0, 0.2, 1.0, 0.2, 1.0, 0.1, 1.0, 0.2, 1.0, 0.3, 1.0, 0.3, 1.0, 0.2, 1.0, 0.3, 1.0, 0.4, 1.0, 0.4, 1.0, 0.3, 1.0, 0.4, 1.0, 0.5, 1.0, 0.5, 1.0, 0.4, 1.0, 0.5, 1.0, 0.6, 1.0, 0.6, 1.0, 0.5, 1.0, 0.6, 1.0, 0.7, 1.0, 0.7, 1.0, 0.6, 1.0, 0.9, 1.0, 1.0, 1.0, 1.0, 1.0, 0.9, 1.0, 0.7, 1.0, 0.8, 1.0, 0.8, 1.0, 0.7, 1.0, 0.3, 1.0, 0.4, 1.0, 0.4, 1.0, 0.3, 1.0, -7.451e-08, 1.0, 0.1, 1.0, 0.1, 1.0, -7.451e-08, 1.0, 0.3, 1.0, 0.4, 1.0, 0.4, 1.0, 0.3, 1.0, 0.6, 1.0, 0.7, 1.0, 0.7, 1.0, 0.6, 1.0, 0.9, 1.0, 1.0, 1.0, 1.0, 1.0, 0.9, 1.0, 0.2, 1.0, 0.3, 1.0, 0.3, 1.0, 0.2, 1.0, 0.5, 1.0, 0.6, 1.0, 0.6, 1.0, 0.5, 1.0, 0.8, 1.0, 0.9, 1.0, 0.9, 1.0, 0.8, 1.0, 0.1, 1.0, 0.2, 1.0, 0.2, 1.0, 0.1, 1.0, 0.4, 1.0, 0.5, 1.0, 0.5, 1.0, 0.4, 1.0, 0.6, 1.0, 0.7, 1.0, 0.7, 1.0, 0.6, 1.0, 0.6, 1.0, 0.7, 1.0, 0.7, 1.0, 0.6, 1.0, 0.9, 1.0, 1.0, 1.0, 1.0, 1.0, 0.9, 1.0, 0.2, 1.0, 0.3, 1.0, 0.3, 1.0, 0.2, 1.0, 0.5, 1.0, 0.6, 1.0, 0.6, 1.0, 0.5, 1.0, 0.8, 1.0, 0.9, 1.0, 0.9, 1.0, 0.8, 1.0, 0.1, 1.0, 0.2, 1.0, 0.2, 1.0, 0.1, 1.0, 0.4, 1.0, 0.5, 1.0, 0.5, 1.0, 0.4, 1.0, 0.7, 1.0, 0.8, 1.0, 0.8, 1.0, 0.7, 1.0, -7.451e-08, 1.0, 0.1, 1.0, 0.1, 1.0, -7.451e-08, 1.0, 0.9, 1.0, 1.0, 1.0, 1.0, 1.0, 0.9, 1.0, 0.9, 1.0, 1.0, 1.0, 1.0, 1.0, 0.9, 1.0, 0.2, 1.0, 0.3, 1.0, 0.3, 1.0, 0.2, 1.0, 0.5, 1.0, 0.6, 1.0, 0.6, 1.0, 0.5, 1.0, 0.8, 1.0, 0.9, 1.0, 0.9, 1.0, 0.8, 1.0, 0.1, 1.0, 0.2, 1.0, 0.2, 1.0, 0.1, 1.0, 0.4, 1.0, 0.5, 1.0, 0.5, 1.0, 0.4, 1.0, 0.7, 1.0, 0.8, 1.0, 0.8, 1.0, 0.7, 1.0, -7.451e-08, 1.0, 0.1, 1.0, 0.1, 1.0, -7.451e-08, 1.0, 0.3, 1.0, 0.4, 1.0, 0.4, 1.0, 0.3, 1.0, 0.2, 1.0, 0.3, 1.0, 0.3, 1.0, 0.2, 1.0, 0.2, 1.0, 0.3, 1.0, 0.3, 1.0, 0.2, 1.0, 0.5, 1.0, 0.6, 1.0, 0.6, 1.0, 0.5, 1.0, 0.8, 1.0, 0.9, 1.0, 0.9, 1.0, 0.8, 1.0, 0.1, 1.0, 0.2, 1.0, 0.2, 1.0, 0.1, 1.0, 0.4, 1.0, 0.5, 1.0, 0.5, 1.0, 0.4, 1.0, 0.7, 1.0, 0.8, 1.0, 0.8, 1.0, 0.7, 1.0, -7.451e-08, 1.0, 0.1, 1.0, 0.1, 1.0, -7.451e-08, 1.0, 0.3, 1.0, 0.4, 1.0, 0.4, 1.0, 0.3, 1.0, 0.6, 1.0, 0.7, 1.0, 0.7, 1.0, 0.6, 1.0, 0.5, 1.0, 0.6, 1.0, 0.6, 1.0, 0.5, 1.0, 0.5, 1.0, 0.6, 1.0, 0.6, 1.0, 0.5, 1.0, 0.8, 1.0, 0.9, 1.0, 0.9, 1.0, 0.8, 1.0, 0.1, 1.0, 0.2, 1.0, 0.2, 1.0, 0.1, 1.0, 0.4, 1.0, 0.5, 1.0, 0.5, 1.0, 0.4, 1.0, 0.7, 1.0, 0.8, 1.0, 0.8, 1.0, 0.7, 1.0, -7.451e-08, 1.0, 0.1, 1.0, 0.1, 1.0, -7.451e-08, 1.0, 0.3, 1.0, 0.4, 1.0, 0.4, 1.0, 0.3, 1.0, 0.6, 1.0, 0.7, 1.0, 0.7, 1.0, 0.6, 1.0, 0.9, 1.0, 1.0, 1.0, 1.0, 1.0, 0.9, 1.0, 0.3911, 0.4442, 0.25, 0.49, 0.1089, 0.4442, 0.02175, 0.3242, 0.02175, 0.1758, 0.1089, 0.05584, 0.25, 0.01, 0.3911, 0.05584, 0.4783, 0.1758, 0.4783, 0.3242, 0.8, 1.0, 0.9, 1.0, 0.9, 1.0, 0.8, 1.0, 0.1, 1.0, 0.2, 1.0, 0.2, 1.0, 0.1, 1.0, 0.4, 1.0, 0.5, 1.0, 0.5, 1.0, 0.4, 1.0, 0.7, 1.0, 0.8, 1.0, 0.8, 1.0, 0.7, 1.0, -7.451e-08, 1.0, 0.1, 1.0, 0.1, 1.0, -7.451e-08, 1.0, 0.3, 1.0, 0.4, 1.0, 0.4, 1.0, 0.3, 1.0, 0.6, 1.0, 0.7, 1.0, 0.7, 1.0, 0.6, 1.0, 0.9, 1.0, 1.0, 1.0, 1.0, 1.0, 0.9, 1.0, 0.2, 1.0, 0.3, 1.0, 0.3, 1.0, 0.2, 1.0, 1.0, 0.5, 1.0, 1.0, 0.9, 1.0, 0.9, 0.5, 0.9, 0.5, 0.9, 1.0, 0.8, 1.0, 0.8, 0.5, 0.8, 0.5, 0.8, 1.0, 0.7, 1.0, 0.7, 0.5, 0.7, 0.5, 0.7, 1.0, 0.6, 1.0, 0.6, 0.5, 0.6, 0.5, 0.6, 1.0, 0.5, 1.0, 0.5, 0.5, 0.5, 0.5, 0.5, 1.0, 0.4, 1.0, 0.4, 0.5, 0.4, 0.5, 0.4, 1.0, 0.3, 1.0, 0.3, 0.5, 0.3, 0.5, 0.3, 1.0, 0.2, 1.0, 0.2, 0.5, 0.8, 1.0, 0.9, 1.0, 0.9, 1.0, 0.8, 1.0, 0.2, 0.5, 0.2, 1.0, 0.1, 1.0, 0.1, 0.5, 0.1, 0.5, 0.1, 1.0, -7.451e-08, 1.0, -7.451e-08, 0.5, 0.75, 0.49, 0.8911, 0.4442, 0.9783, 0.3242, 0.9783, 0.1758, 0.8911, 0.05584, 0.75, 0.01, 0.6089, 0.05584, 0.5217, 0.1758, 0.5217, 0.3242, 0.6089, 0.4442, 0.7, 1.0, 0.8, 1.0, 0.8, 1.0, 0.7, 1.0, -7.451e-08, 1.0, 0.1, 1.0, 0.1, 1.0, -7.451e-08, 1.0, 0.1, 1.0, 0.2, 1.0, 0.2, 1.0, 0.1, 1.0, 0.2, 1.0, 0.3, 1.0, 0.3, 1.0, 0.2, 1.0, 0.3, 1.0, 0.4, 1.0, 0.4, 1.0, 0.3, 1.0, 0.4, 1.0, 0.5, 1.0, 0.5, 1.0, 0.4, 1.0, 0.5, 1.0, 0.6, 1.0, 0.6, 1.0, 0.5, 1.0, 0.6, 1.0, 0.7, 1.0, 0.7, 1.0, 0.6, 1.0, 0.9, 1.0, 1.0, 1.0, 1.0, 1.0, 0.9, 1.0, 0.7, 1.0, 0.8, 1.0, 0.8, 1.0, 0.7, 1.0, 0.3, 1.0, 0.4, 1.0, 0.4, 1.0, 0.3, 1.0, -7.451e-08, 1.0, 0.1, 1.0, 0.1, 1.0, -7.451e-08, 1.0, 0.3, 1.0, 0.4, 1.0, 0.4, 1.0, 0.3, 1.0, 0.6, 1.0, 0.7, 1.0, 0.7, 1.0, 0.6, 1.0, 0.9, 1.0, 1.0, 1.0, 1.0, 1.0, 0.9, 1.0, 0.2, 1.0, 0.3, 1.0, 0.3, 1.0, 0.2, 1.0, 0.5, 1.0, 0.6, 1.0, 0.6, 1.0, 0.5, 1.0, 0.8, 1.0, 0.9, 1.0, 0.9, 1.0, 0.8, 1.0, 0.1, 1.0, 0.2, 1.0, 0.2, 1.0, 0.1, 1.0, 0.4, 1.0, 0.5, 1.0, 0.5, 1.0, 0.4, 1.0, 0.6, 1.0, 0.7, 1.0, 0.7, 1.0, 0.6, 1.0, 0.6, 1.0, 0.7, 1.0, 0.7, 1.0, 0.6, 1.0, 0.9, 1.0, 1.0, 1.0, 1.0, 1.0, 0.9, 1.0, 0.2, 1.0, 0.3, 1.0, 0.3, 1.0, 0.2, 1.0, 0.5, 1.0, 0.6, 1.0, 0.6, 1.0, 0.5, 1.0, 0.8, 1.0, 0.9, 1.0, 0.9, 1.0, 0.8, 1.0, 0.1, 1.0, 0.2, 1.0, 0.2, 1.0, 0.1, 1.0, 0.4, 1.0, 0.5, 1.0, 0.5, 1.0, 0.4, 1.0, 0.7, 1.0, 0.8, 1.0, 0.8, 1.0, 0.7, 1.0, -7.451e-08, 1.0, 0.1, 1.0, 0.1, 1.0, -7.451e-08, 1.0, 0.9, 1.0, 1.0, 1.0, 1.0, 1.0, 0.9, 1.0, 0.9, 1.0, 1.0, 1.0, 1.0, 1.0, 0.9, 1.0, 0.2, 1.0, 0.3, 1.0, 0.3, 1.0, 0.2, 1.0, 0.5, 1.0, 0.6, 1.0, 0.6, 1.0, 0.5, 1.0, 0.8, 1.0, 0.9, 1.0, 0.9, 1.0, 0.8, 1.0, 0.1, 1.0, 0.2, 1.0, 0.2, 1.0, 0.1, 1.0, 0.4, 1.0, 0.5, 1.0, 0.5, 1.0, 0.4, 1.0, 0.7, 1.0, 0.8, 1.0, 0.8, 1.0, 0.7, 1.0, -7.451e-08, 1.0, 0.1, 1.0, 0.1, 1.0, -7.451e-08, 1.0, 0.3, 1.0, 0.4, 1.0, 0.4, 1.0, 0.3, 1.0, 0.2, 1.0, 0.3, 1.0, 0.3, 1.0, 0.2, 1.0, 0.2, 1.0, 0.3, 1.0, 0.3, 1.0, 0.2, 1.0, 0.5, 1.0, 0.6, 1.0, 0.6, 1.0, 0.5, 1.0, 0.8, 1.0, 0.9, 1.0, 0.9, 1.0, 0.8, 1.0, 0.1, 1.0, 0.2, 1.0, 0.2, 1.0, 0.1, 1.0, 0.4, 1.0, 0.5, 1.0, 0.5, 1.0, 0.4, 1.0, 0.7, 1.0, 0.8, 1.0, 0.8, 1.0, 0.7, 1.0, -7.451e-08, 1.0, 0.1, 1.0, 0.1, 1.0, -7.451e-08, 1.0, 0.3, 1.0, 0.4, 1.0, 0.4, 1.0, 0.3, 1.0, 0.6, 1.0, 0.7, 1.0, 0.7, 1.0, 0.6, 1.0, 0.5, 1.0, 0.6, 1.0, 0.6, 1.0, 0.5, 1.0, 0.5, 1.0, 0.6, 1.0, 0.6, 1.0, 0.5, 1.0, 0.8, 1.0, 0.9, 1.0, 0.9, 1.0, 0.8, 1.0, 0.1, 1.0, 0.2, 1.0, 0.2, 1.0, 0.1, 1.0, 0.4, 1.0, 0.5, 1.0, 0.5, 1.0, 0.4, 1.0, 0.7, 1.0, 0.8, 1.0, 0.8, 1.0, 0.7, 1.0, -7.451e-08, 1.0, 0.1, 1.0, 0.1, 1.0, -7.451e-08, 1.0, 0.3, 1.0, 0.4, 1.0, 0.4, 1.0, 0.3, 1.0, 0.6, 1.0, 0.7, 1.0, 0.7, 1.0, 0.6, 1.0, 0.9, 1.0, 1.0, 1.0, 1.0, 1.0, 0.9, 1.0, 0.3911, 0.4442, 0.25, 0.49, 0.1089, 0.4442, 0.02175, 0.3242, 0.02175, 0.1758, 0.1089, 0.05584, 0.25, 0.01, 0.3911, 0.05584, 0.4783, 0.1758, 0.4783, 0.3242, 0.8, 1.0, 0.9, 1.0, 0.9, 1.0, 0.8, 1.0, 0.1, 1.0, 0.2, 1.0, 0.2, 1.0, 0.1, 1.0, 0.4, 1.0, 0.5, 1.0, 0.5, 1.0, 0.4, 1.0, 0.7, 1.0, 0.8, 1.0, 0.8, 1.0, 0.7, 1.0, -7.451e-08, 1.0, 0.1, 1.0, 0.1, 1.0, -7.451e-08, 1.0, 0.3, 1.0, 0.4, 1.0, 0.4, 1.0, 0.3, 1.0, 0.6, 1.0, 0.7, 1.0, 0.7, 1.0, 0.6, 1.0, 0.9, 1.0, 1.0, 1.0, 1.0, 1.0, 0.9, 1.0, 0.2, 1.0, 0.3, 1.0, 0.3, 1.0, 0.2, 1.0, 1.0, 0.5, 1.0, 1.0, 0.9, 1.0, 0.9, 0.5, 0.9, 0.5, 0.9, 1.0, 0.8, 1.0, 0.8, 0.5, 0.8, 0.5, 0.8, 1.0, 0.7, 1.0, 0.7, 0.5, 0.7, 0.5, 0.7, 1.0, 0.6, 1.0, 0.6, 0.5, 0.6, 0.5, 0.6, 1.0, 0.5, 1.0, 0.5, 0.5, 0.5, 0.5, 0.5, 1.0, 0.4, 1.0, 0.4, 0.5, 0.4, 0.5, 0.4, 1.0, 0.3, 1.0, 0.3, 0.5, 0.3, 0.5, 0.3, 1.0, 0.2, 1.0, 0.2, 0.5, 0.8, 1.0, 0.9, 1.0, 0.9, 1.0, 0.8, 1.0, 0.2, 0.5, 0.2, 1.0, 0.1, 1.0, 0.1, 0.5, 0.1, 0.5, 0.1, 1.0, -7.451e-08, 1.0, -7.451e-08, 0.5, 0.75, 0.49, 0.8911, 0.4442, 0.9783, 0.3242, 0.9783, 0.1758, 0.8911, 0.05584, 0.75, 0.01, 0.6089, 0.05584, 0.5217, 0.1758, 0.5217, 0.3242, 0.6089, 0.4442, 0.7, 1.0, 0.8, 1.0, 0.8, 1.0, 0.7, 1.0, -7.451e-08, 1.0, 0.1, 1.0, 0.1, 1.0, -7.451e-08, 1.0, 0.1, 1.0, 0.2, 1.0, 0.2, 1.0, 0.1, 1.0, 0.2, 1.0, 0.3, 1.0, 0.3, 1.0, 0.2, 1.0, 0.3, 1.0, 0.4, 1.0, 0.4, 1.0, 0.3, 1.0, 0.4, 1.0, 0.5, 1.0, 0.5, 1.0, 0.4, 1.0, 0.5, 1.0, 0.6, 1.0, 0.6, 1.0, 0.5, 1.0, 0.6, 1.0, 0.7, 1.0, 0.7, 1.0, 0.6, 1.0, 0.9, 1.0, 1.0, 1.0, 1.0, 1.0, 0.9, 1.0, 0.7, 1.0, 0.8, 1.0, 0.8, 1.0, 0.7, 1.0, 0.3, 1.0, 0.4, 1.0, 0.4, 1.0, 0.3, 1.0, -7.451e-08, 1.0, 0.1, 1.0, 0.1, 1.0, -7.451e-08, 1.0, 0.3, 1.0, 0.4, 1.0, 0.4, 1.0, 0.3, 1.0, 0.6, 1.0, 0.7, 1.0, 0.7, 1.0, 0.6, 1.0, 0.9, 1.0, 1.0, 1.0, 1.0, 1.0, 0.9, 1.0, 0.2, 1.0, 0.3, 1.0, 0.3, 1.0, 0.2, 1.0, 0.5, 1.0, 0.6, 1.0, 0.6, 1.0, 0.5, 1.0, 0.8, 1.0, 0.9, 1.0, 0.9, 1.0, 0.8, 1.0, 0.1, 1.0, 0.2, 1.0, 0.2, 1.0, 0.1, 1.0, 0.4, 1.0, 0.5, 1.0, 0.5, 1.0, 0.4, 1.0, 0.6, 1.0, 0.7, 1.0, 0.7, 1.0, 0.6, 1.0, 0.6, 1.0, 0.7, 1.0, 0.7, 1.0, 0.6, 1.0, 0.9, 1.0, 1.0, 1.0, 1.0, 1.0, 0.9, 1.0, 0.2, 1.0, 0.3, 1.0, 0.3, 1.0, 0.2, 1.0, 0.5, 1.0, 0.6, 1.0, 0.6, 1.0, 0.5, 1.0, 0.8, 1.0, 0.9, 1.0, 0.9, 1.0, 0.8, 1.0, 0.1, 1.0, 0.2, 1.0, 0.2, 1.0, 0.1, 1.0, 0.4, 1.0, 0.5, 1.0, 0.5, 1.0, 0.4, 1.0, 0.7, 1.0, 0.8, 1.0, 0.8, 1.0, 0.7, 1.0, -7.451e-08, 1.0, 0.1, 1.0, 0.1, 1.0, -7.451e-08, 1.0, 0.9, 1.0, 1.0, 1.0, 1.0, 1.0, 0.9, 1.0, 0.9, 1.0, 1.0, 1.0, 1.0, 1.0, 0.9, 1.0, 0.2, 1.0, 0.3, 1.0, 0.3, 1.0, 0.2, 1.0, 0.5, 1.0, 0.6, 1.0, 0.6, 1.0, 0.5, 1.0, 0.8, 1.0, 0.9, 1.0, 0.9, 1.0, 0.8, 1.0, 0.1, 1.0, 0.2, 1.0, 0.2, 1.0, 0.1, 1.0, 0.4, 1.0, 0.5, 1.0, 0.5, 1.0, 0.4, 1.0, 0.7, 1.0, 0.8, 1.0, 0.8, 1.0, 0.7, 1.0, -7.451e-08, 1.0, 0.1, 1.0, 0.1, 1.0, -7.451e-08, 1.0, 0.3, 1.0, 0.4, 1.0, 0.4, 1.0, 0.3, 1.0, 0.2, 1.0, 0.3, 1.0, 0.3, 1.0, 0.2, 1.0, 0.2, 1.0, 0.3, 1.0, 0.3, 1.0, 0.2, 1.0, 0.5, 1.0, 0.6, 1.0, 0.6, 1.0, 0.5, 1.0, 0.8, 1.0, 0.9, 1.0, 0.9, 1.0, 0.8, 1.0, 0.1, 1.0, 0.2, 1.0, 0.2, 1.0, 0.1, 1.0, 0.4, 1.0, 0.5, 1.0, 0.5, 1.0, 0.4, 1.0, 0.7, 1.0, 0.8, 1.0, 0.8, 1.0, 0.7, 1.0, -7.451e-08, 1.0, 0.1, 1.0, 0.1, 1.0, -7.451e-08, 1.0, 0.3, 1.0, 0.4, 1.0, 0.4, 1.0, 0.3, 1.0, 0.6, 1.0, 0.7, 1.0, 0.7, 1.0, 0.6, 1.0, 0.5, 1.0, 0.6, 1.0, 0.6, 1.0, 0.5, 1.0, 0.5, 1.0, 0.6, 1.0, 0.6, 1.0, 0.5, 1.0, 0.8, 1.0, 0.9, 1.0, 0.9, 1.0, 0.8, 1.0, 0.1, 1.0, 0.2, 1.0, 0.2, 1.0, 0.1, 1.0, 0.4, 1.0, 0.5, 1.0, 0.5, 1.0, 0.4, 1.0, 0.7, 1.0, 0.8, 1.0, 0.8, 1.0, 0.7, 1.0, -7.451e-08, 1.0, 0.1, 1.0, 0.1, 1.0, -7.451e-08, 1.0, 0.3, 1.0, 0.4, 1.0, 0.4, 1.0, 0.3, 1.0, 0.6, 1.0, 0.7, 1.0, 0.7, 1.0, 0.6, 1.0, 0.9, 1.0, 1.0, 1.0, 1.0, 1.0, 0.9, 1.0, 0.3911, 0.4442, 0.25, 0.49, 0.1089, 0.4442, 0.02175, 0.3242, 0.02175, 0.1758, 0.1089, 0.05584, 0.25, 0.01, 0.3911, 0.05584, 0.4783, 0.1758, 0.4783, 0.3242, 0.8, 1.0, 0.9, 1.0, 0.9, 1.0, 0.8, 1.0, 0.1, 1.0, 0.2, 1.0, 0.2, 1.0, 0.1, 1.0, 0.4, 1.0, 0.5, 1.0, 0.5, 1.0, 0.4, 1.0, 0.7, 1.0, 0.8, 1.0, 0.8, 1.0, 0.7, 1.0, -7.451e-08, 1.0, 0.1, 1.0, 0.1, 1.0, -7.451e-08, 1.0, 0.3, 1.0, 0.4, 1.0, 0.4, 1.0, 0.3, 1.0, 0.6, 1.0, 0.7, 1.0, 0.7, 1.0, 0.6, 1.0, 0.9, 1.0, 1.0, 1.0, 1.0, 1.0, 0.9, 1.0, 0.2, 1.0, 0.3, 1.0, 0.3, 1.0, 0.2, 1.0, 1.0, 0.5, 1.0, 1.0, 0.9, 1.0, 0.9, 0.5, 0.9, 0.5, 0.9, 1.0, 0.8, 1.0, 0.8, 0.5, 0.8, 0.5, 0.8, 1.0, 0.7, 1.0, 0.7, 0.5, 0.7, 0.5, 0.7, 1.0, 0.6, 1.0, 0.6, 0.5, 0.6, 0.5, 0.6, 1.0, 0.5, 1.0, 0.5, 0.5, 0.5, 0.5, 0.5, 1.0, 0.4, 1.0, 0.4, 0.5, 0.4, 0.5, 0.4, 1.0, 0.3, 1.0, 0.3, 0.5, 0.3, 0.5, 0.3, 1.0, 0.2, 1.0, 0.2, 0.5, 0.8, 1.0, 0.9, 1.0, 0.9, 1.0, 0.8, 1.0, 0.2, 0.5, 0.2, 1.0, 0.1, 1.0, 0.1, 0.5, 0.1, 0.5, 0.1, 1.0, -7.451e-08, 1.0, -7.451e-08, 0.5, 0.75, 0.49, 0.8911, 0.4442, 0.9783, 0.3242, 0.9783, 0.1758, 0.8911, 0.05584, 0.75, 0.01, 0.6089, 0.05584, 0.5217, 0.1758, 0.5217, 0.3242, 0.6089, 0.4442, 0.7, 1.0, 0.8, 1.0, 0.8, 1.0, 0.7, 1.0, -7.451e-08, 1.0, 0.1, 1.0, 0.1, 1.0, -7.451e-08, 1.0, 0.1, 1.0, 0.2, 1.0, 0.2, 1.0, 0.1, 1.0, 0.2, 1.0, 0.3, 1.0, 0.3, 1.0, 0.2, 1.0, 0.3, 1.0, 0.4, 1.0, 0.4, 1.0, 0.3, 1.0, 0.4, 1.0, 0.5, 1.0, 0.5, 1.0, 0.4, 1.0, 0.5, 1.0, 0.6, 1.0, 0.6, 1.0, 0.5, 1.0, 0.6, 1.0, 0.7, 1.0, 0.7, 1.0, 0.6, 1.0, 0.9, 1.0, 1.0, 1.0, 1.0, 1.0, 0.9, 1.0, 0.7, 1.0, 0.8, 1.0, 0.8, 1.0, 0.7, 1.0, 0.3, 1.0, 0.4, 1.0, 0.4, 1.0, 0.3, 1.0, -7.451e-08, 1.0, 0.1, 1.0, 0.1, 1.0, -7.451e-08, 1.0, 0.3, 1.0, 0.4, 1.0, 0.4, 1.0, 0.3, 1.0, 0.6, 1.0, 0.7, 1.0, 0.7, 1.0, 0.6, 1.0, 0.9, 1.0, 1.0, 1.0, 1.0, 1.0, 0.9, 1.0, 0.2, 1.0, 0.3, 1.0, 0.3, 1.0, 0.2, 1.0, 0.5, 1.0, 0.6, 1.0, 0.6, 1.0, 0.5, 1.0, 0.8, 1.0, 0.9, 1.0, 0.9, 1.0, 0.8, 1.0, 0.1, 1.0, 0.2, 1.0, 0.2, 1.0, 0.1, 1.0, 0.4, 1.0, 0.5, 1.0, 0.5, 1.0, 0.4, 1.0, 0.6, 1.0, 0.7, 1.0, 0.7, 1.0, 0.6, 1.0, 0.6, 1.0, 0.7, 1.0, 0.7, 1.0, 0.6, 1.0, 0.9, 1.0, 1.0, 1.0, 1.0, 1.0, 0.9, 1.0, 0.2, 1.0, 0.3, 1.0, 0.3, 1.0, 0.2, 1.0, 0.5, 1.0, 0.6, 1.0, 0.6, 1.0, 0.5, 1.0, 0.8, 1.0, 0.9, 1.0, 0.9, 1.0, 0.8, 1.0, 0.1, 1.0, 0.2, 1.0, 0.2, 1.0, 0.1, 1.0, 0.4, 1.0, 0.5, 1.0, 0.5, 1.0, 0.4, 1.0, 0.7, 1.0, 0.8, 1.0, 0.8, 1.0, 0.7, 1.0, -7.451e-08, 1.0, 0.1, 1.0, 0.1, 1.0, -7.451e-08, 1.0, 0.9, 1.0, 1.0, 1.0, 1.0, 1.0, 0.9, 1.0, 0.9, 1.0, 1.0, 1.0, 1.0, 1.0, 0.9, 1.0, 0.2, 1.0, 0.3, 1.0, 0.3, 1.0, 0.2, 1.0, 0.5, 1.0, 0.6, 1.0, 0.6, 1.0, 0.5, 1.0, 0.8, 1.0, 0.9, 1.0, 0.9, 1.0, 0.8, 1.0, 0.1, 1.0, 0.2, 1.0, 0.2, 1.0, 0.1, 1.0, 0.4, 1.0, 0.5, 1.0, 0.5, 1.0, 0.4, 1.0, 0.7, 1.0, 0.8, 1.0, 0.8, 1.0, 0.7, 1.0, -7.451e-08, 1.0, 0.1, 1.0, 0.1, 1.0, -7.451e-08, 1.0, 0.3, 1.0, 0.4, 1.0, 0.4, 1.0, 0.3, 1.0, 0.2, 1.0, 0.3, 1.0, 0.3, 1.0, 0.2, 1.0, 0.2, 1.0, 0.3, 1.0, 0.3, 1.0, 0.2, 1.0, 0.5, 1.0, 0.6, 1.0, 0.6, 1.0, 0.5, 1.0, 0.8, 1.0, 0.9, 1.0, 0.9, 1.0, 0.8, 1.0, 0.1, 1.0, 0.2, 1.0, 0.2, 1.0, 0.1, 1.0, 0.4, 1.0, 0.5, 1.0, 0.5, 1.0, 0.4, 1.0, 0.7, 1.0, 0.8, 1.0, 0.8, 1.0, 0.7, 1.0, -7.451e-08, 1.0, 0.1, 1.0, 0.1, 1.0, -7.451e-08, 1.0, 0.3, 1.0, 0.4, 1.0, 0.4, 1.0, 0.3, 1.0, 0.6, 1.0, 0.7, 1.0, 0.7, 1.0, 0.6, 1.0, 0.5, 1.0, 0.6, 1.0, 0.6, 1.0, 0.5, 1.0, 0.5, 1.0, 0.6, 1.0, 0.6, 1.0, 0.5, 1.0, 0.8, 1.0, 0.9, 1.0, 0.9, 1.0, 0.8, 1.0, 0.1, 1.0, 0.2, 1.0, 0.2, 1.0, 0.1, 1.0, 0.4, 1.0, 0.5, 1.0, 0.5, 1.0, 0.4, 1.0, 0.7, 1.0, 0.8, 1.0, 0.8, 1.0, 0.7, 1.0, -7.451e-08, 1.0, 0.1, 1.0, 0.1, 1.0, -7.451e-08, 1.0, 0.3, 1.0, 0.4, 1.0, 0.4, 1.0, 0.3, 1.0, 0.6, 1.0, 0.7, 1.0, 0.7, 1.0, 0.6, 1.0, 0.9, 1.0, 1.0, 1.0, 1.0, 1.0, 0.9, 1.0, 0.3911, 0.4442, 0.25, 0.49, 0.1089, 0.4442, 0.02175, 0.3242, 0.02175, 0.1758, 0.1089, 0.05584, 0.25, 0.01, 0.3911, 0.05584, 0.4783, 0.1758, 0.4783, 0.3242, 0.8, 1.0, 0.9, 1.0, 0.9, 1.0, 0.8, 1.0, 0.1, 1.0, 0.2, 1.0, 0.2, 1.0, 0.1, 1.0, 0.4, 1.0, 0.5, 1.0, 0.5, 1.0, 0.4, 1.0, 0.7, 1.0, 0.8, 1.0, 0.8, 1.0, 0.7, 1.0, -7.451e-08, 1.0, 0.1, 1.0, 0.1, 1.0, -7.451e-08, 1.0, 0.3, 1.0, 0.4, 1.0, 0.4, 1.0, 0.3, 1.0, 0.6, 1.0, 0.7, 1.0, 0.7, 1.0, 0.6, 1.0, 0.9, 1.0, 1.0, 1.0, 1.0, 1.0, 0.9, 1.0, 0.2, 1.0, 0.3, 1.0, 0.3, 1.0, 0.2, 1.0, 1.0, 0.875, 1.0, 1.0, 0.9, 1.0, 0.9, 0.875, 0.9, 0.875, 0.9, 1.0, 0.8, 1.0, 0.8, 0.875, 0.8, 0.875, 0.8, 1.0, 0.7, 1.0, 0.7, 0.875, 0.7, 0.875, 0.7, 1.0, 0.6, 1.0, 0.6, 0.875, 0.6, 0.875, 0.6, 1.0, 0.5, 1.0, 0.5, 0.875, 0.5, 0.875, 0.5, 1.0, 0.4, 1.0, 0.4, 0.875, 0.4, 0.875, 0.4, 1.0, 0.3, 1.0, 0.3, 0.875, 0.3, 0.875, 0.3, 1.0, 0.2, 1.0, 0.2, 0.875, -7.451e-08, 1.0, 0.1, 1.0, 0.1, 1.0, -7.451e-08, 1.0, 0.2, 0.875, 0.2, 1.0, 0.1, 1.0, 0.1, 0.875, 0.1, 0.875, 0.1, 1.0, -7.451e-08, 1.0, -7.451e-08, 0.875, 0.1, 0.5, -7.451e-08, 0.5, -7.451e-08, 0.5, 0.1, 0.5, 0.1, 0.5, 0.1, 0.625, -7.451e-08, 0.625, -7.451e-08, 0.5, 0.1, 0.625, 0.1, 0.75, -7.451e-08, 0.75, -7.451e-08, 0.625, 0.1, 0.75, 0.1, 0.875, -7.451e-08, 0.875, -7.451e-08, 0.75, 0.2, 0.5, 0.2, 0.625, 0.1, 0.625, 0.1, 0.5, 0.2, 0.625, 0.2, 0.75, 0.1, 0.75, 0.1, 0.625, 0.2, 0.75, 0.2, 0.875, 0.1, 0.875, 0.1, 0.75, 0.3, 0.5, 0.3, 0.625, 0.2, 0.625, 0.2, 0.5, 0.3, 0.625, 0.3, 0.75, 0.2, 0.75, 0.2, 0.625, 0.3, 0.75, 0.3, 0.875, 0.2, 0.875, 0.2, 0.75, 0.4, 0.5, 0.4, 0.625, 0.3, 0.625, 0.3, 0.5, 0.4, 0.625, 0.4, 0.75, 0.3, 0.75, 0.3, 0.625, 0.4, 0.75, 0.4, 0.875, 0.3, 0.875, 0.3, 0.75, 0.5, 0.5, 0.5, 0.625, 0.4, 0.625, 0.4, 0.5, 0.5, 0.625, 0.5, 0.75, 0.4, 0.75, 0.4, 0.625, 0.5, 0.75, 0.5, 0.875, 0.4, 0.875, 0.4, 0.75, 0.6, 0.5, 0.6, 0.625, 0.5, 0.625, 0.5, 0.5, 0.6, 0.625, 0.6, 0.75, 0.5, 0.75, 0.5, 0.625, 0.6, 0.75, 0.6, 0.875, 0.5, 0.875, 0.5, 0.75, 0.7, 0.5, 0.7, 0.625, 0.6, 0.625, 0.6, 0.5, 0.7, 0.625, 0.7, 0.75, 0.6, 0.75, 0.6, 0.625, 0.7, 0.75, 0.7, 0.875, 0.6, 0.875, 0.6, 0.75, 0.8, 0.5, 0.8, 0.625, 0.7, 0.625, 0.7, 0.5, 0.8, 0.625, 0.8, 0.75, 0.7, 0.75, 0.7, 0.625, 0.8, 0.75, 0.8, 0.875, 0.7, 0.875, 0.7, 0.75, 0.9, 0.5, 0.9, 0.625, 0.8, 0.625, 0.8, 0.5, 0.9, 0.625, 0.9, 0.75, 0.8, 0.75, 0.8, 0.625, 0.9, 0.75, 0.9, 0.875, 0.8, 0.875, 0.8, 0.75, 1.0, 0.5, 1.0, 0.625, 0.9, 0.625, 0.9, 0.5, 1.0, 0.625, 1.0, 0.75, 0.9, 0.75, 0.9, 0.625, 1.0, 0.75, 1.0, 0.875, 0.9, 0.875, 0.9, 0.75, 0.4, 0.5, 0.3, 0.5, 0.3, 0.5, 0.4, 0.5, 0.2, 0.5, 0.1, 0.5, 0.1, 0.5, 0.2, 0.5, 0.3, 0.5, 0.2, 0.5, 0.2, 0.5, 0.3, 0.5, 0.4, 0.5, 0.3, 0.5, 0.3, 0.5, 0.4, 0.5, 0.5, 0.5, 0.4, 0.5, 0.4, 0.5, 0.5, 0.5, 0.6, 0.5, 0.5, 0.5, 0.5, 0.5, 0.6, 0.5, 0.7, 0.5, 0.6, 0.5, 0.6, 0.5, 0.7, 0.5, 1.0, 0.5, 0.9, 0.5, 0.9, 0.5, 1.0, 0.5, 0.8, 0.5, 0.7, 0.5, 0.7, 0.5, 0.8, 0.5, 0.9, 0.5, 0.8, 0.5, 0.8, 0.5, 0.9, 0.5, 0.7, 0.5, 0.6, 0.5, 0.6, 0.5, 0.7, 0.5, 0.7, 0.5, 0.6, 0.5, 0.6, 0.5, 0.7, 0.5, 1.0, 0.5, 0.9, 0.5, 0.9, 0.5, 1.0, 0.5, 0.3, 0.5, 0.2, 0.5, 0.2, 0.5, 0.3, 0.5, 0.6, 0.5, 0.5, 0.5, 0.5, 0.5, 0.6, 0.5, 0.9, 0.5, 0.8, 0.5, 0.8, 0.5, 0.9, 0.5, 0.2, 0.5, 0.1, 0.5, 0.1, 0.5, 0.2, 0.5, 0.5, 0.5, 0.4, 0.5, 0.4, 0.5, 0.5, 0.5, 0.8, 0.5, 0.7, 0.5, 0.7, 0.5, 0.8, 0.5, 0.1, 0.5, -7.451e-08, 0.5, -7.451e-08, 0.5, 0.1, 0.5, 0.1, 0.5, -7.451e-08, 0.5, -7.451e-08, 0.5, 0.1, 0.5, 0.8, 0.5, 0.7, 0.5, 0.7, 0.5, 0.8, 0.5, 0.5, 0.5, 0.4, 0.5, 0.4, 0.5, 0.5, 0.5, 0.2, 0.5, 0.1, 0.5, 0.1, 0.5, 0.2, 0.5, 0.9, 0.5, 0.8, 0.5, 0.8, 0.5, 0.9, 0.5, 0.6, 0.5, 0.5, 0.5, 0.5, 0.5, 0.6, 0.5, 0.3, 0.5, 0.2, 0.5, 0.2, 0.5, 0.3, 0.5, 1.0, 0.5, 0.9, 0.5, 0.9, 0.5, 1.0, 0.5, 0.7, 0.5, 0.6, 0.5, 0.6, 0.5, 0.7, 0.5, 0.4, 0.5, 0.3, 0.5, 0.3, 0.5, 0.4, 0.5, 0.2, 0.5, 0.1, 0.5, 0.1, 0.5, 0.2, 0.5, 1.0, 0.5, 0.9, 0.5, 0.9, 0.5, 1.0, 0.5, 0.3, 0.5, 0.2, 0.5, 0.2, 0.5, 0.3, 0.5, 0.6, 0.5, 0.5, 0.5, 0.5, 0.5, 0.6, 0.5, 0.9, 0.5, 0.8, 0.5, 0.8, 0.5, 0.9, 0.5, 0.2, 0.5, 0.1, 0.5, 0.1, 0.5, 0.2, 0.5, 0.5, 0.5, 0.4, 0.5, 0.4, 0.5, 0.5, 0.5, 0.8, 0.5, 0.7, 0.5, 0.7, 0.5, 0.8, 0.5, 0.1, 0.5, -7.451e-08, 0.5, -7.451e-08, 0.5, 0.1, 0.5, 0.4, 0.5, 0.3, 0.5, 0.3, 0.5, 0.4, 0.5, 0.0, 0.0, 0.0, 0.0, 0.0, 0.0, 0.0, 0.0, 0.0, 0.0, 0.0, 0.0, 0.0, 0.0, 0.0, 0.0, 0.0, 0.0, 0.0, 0.0, 0.0, 0.0, 0.0, 0.0, 0.0, 0.0, 0.0, 0.0, 0.0, 0.0, 0.0, 0.0, 0.0, 0.0, 0.0, 0.0, 0.0, 0.0, 0.0, 0.0, 0.0, 0.0, 0.0, 0.0, 0.0, 0.0, 0.0, 0.0, 0.0, 0.0, 0.0, 0.0, 0.0, 0.0, 0.0, 0.0, 0.0, 0.0, 0.0, 0.0, 0.0, 0.0, 0.0, 0.0, 0.0, 0.0, 0.0, 0.0, 0.0, 0.0, 0.0, 0.0, 0.0, 0.0, 0.0, 0.0, 0.0, 0.0, 0.0, 0.0, 0.0, 0.0, 0.0, 0.0, 0.0, 0.0, 0.0, 0.0, 0.0, 0.0, 0.0, 0.0, 0.0, 0.0, 0.0, 0.0, 0.0, 0.0, 0.0, 0.0, 0.0, 0.0, 0.0, 0.0, 0.0, 0.0, 0.0, 0.0, 0.0, 0.0, 0.0, 0.0, 0.0, 0.0, 0.0, 0.0, 0.0, 0.0, 0.0, 0.0, 0.0, 0.0, 0.0, 0.0, 0.0, 0.0, 0.0, 0.0, 0.0, 0.0, 0.0, 0.0, 0.0, 0.0, 0.0, 0.0, 0.0, 0.0, 0.0, 0.0, 0.0, 0.0, 0.0, 0.0, 0.0, 0.0, 0.0, 0.0, 0.0, 0.0, 0.0, 0.0, 0.0, 0.0, 0.0, 0.0, 0.0, 0.0, 0.0, 0.0, 0.0, 0.0, 0.0, 0.0, 0.0, 0.0, 0.0, 0.0, 0.0, 0.0, 0.0, 0.0, 0.0, 0.0, 0.0, 0.0, 0.0, 0.0, 0.0, 0.0, 0.0, 0.0, 0.0, 0.0, 0.0, 0.0, 0.0, 0.0, 0.0, 0.0, 0.0, 0.0, 0.0, 0.0, 0.0, 0.0, 0.0, 0.0, 0.0, 0.0, 0.0, 0.0, 0.0, 0.0, 0.0, 0.0, 0.0, 0.0, 0.0, 0.0, 0.0, 0.0, 0.0, 0.0, 0.0, 0.0, 0.0, 0.0, 0.0, 0.0, 0.0, 0.0, 0.0, 0.0, 0.0, 0.0, 0.0, 0.0, 0.0, 0.0, 0.0, 0.0, 0.0, 0.0, 0.0, 0.0, 0.0, 0.0, 0.0, 0.0, 0.0, 0.0, 0.0, 0.0, 0.0, 0.0, 0.0, 0.0, 0.0, 0.0, 0.0, 0.0, 0.0, 0.0, 0.0, 0.0, 0.0, 0.0, 0.0, 0.0, 0.0, 0.0, 0.0, 0.0, 0.0, 0.0, 0.0, 0.0, 0.0, 0.0, 0.0, 0.0, 0.0, 0.0, 0.0, 0.0, 0.0, 0.0, 0.0, 0.0, 0.0, 0.0, 0.0, 0.0, 0.0, 0.0, 0.0, 0.0, 0.0, 0.0, 0.0, 0.0, 0.0, 0.0, 0.0, 0.0, 0.0, 0.0, 0.0, 0.0, 0.0, 0.0, 0.0, 0.0, 0.0, 0.0, 0.0, 0.0, 0.0, 0.0, 0.0, 0.0, 0.0, 0.0, 0.0, 0.0, 0.0, 0.0, 0.0, 0.0, 0.0, 0.0, 0.0, 0.0, 0.0, 0.0, 0.0, 0.0, 0.0, 0.0, 0.0, 0.0, 0.0, 0.0, 0.0, 0.0, 0.0, 0.0, 0.0, 0.0, 0.0, 0.0, 0.0, 0.0, 0.0, 0.0, 0.0, 0.0, 0.7, 1.0, 0.8, 1.0, 0.8, 1.0, 0.7, 1.0, 0.1, 1.0, 0.2, 1.0, 0.2, 1.0, 0.1, 1.0, 0.2, 1.0, 0.3, 1.0, 0.3, 1.0, 0.2, 1.0, 0.3, 1.0, 0.4, 1.0, 0.4, 1.0, 0.3, 1.0, 0.4, 1.0, 0.5, 1.0, 0.5, 1.0, 0.4, 1.0, 0.5, 1.0, 0.6, 1.0, 0.6, 1.0, 0.5, 1.0, 0.6, 1.0, 0.7, 1.0, 0.7, 1.0, 0.6, 1.0, 0.9, 1.0, 1.0, 1.0, 1.0, 1.0, 0.9, 1.0, 0.7, 1.0, 0.8, 1.0, 0.8, 1.0, 0.7, 1.0, 0.8, 1.0, 0.9, 1.0, 0.9, 1.0, 0.8, 1.0, 0.6, 1.0, 0.7, 1.0, 0.7, 1.0, 0.6, 1.0, -7.451e-08, 1.0, 0.1, 1.0, 0.1, 1.0, -7.451e-08, 1.0, 0.3, 1.0, 0.4, 1.0, 0.4, 1.0, 0.3, 1.0, 0.6, 1.0, 0.7, 1.0, 0.7, 1.0, 0.6, 1.0, 0.9, 1.0, 1.0, 1.0, 1.0, 1.0, 0.9, 1.0, 0.2, 1.0, 0.3, 1.0, 0.3, 1.0, 0.2, 1.0, 0.5, 1.0, 0.6, 1.0, 0.6, 1.0, 0.5, 1.0, 0.8, 1.0, 0.9, 1.0, 0.9, 1.0, 0.8, 1.0, 0.1, 1.0, 0.2, 1.0, 0.2, 1.0, 0.1, 1.0, 0.4, 1.0, 0.5, 1.0, 0.5, 1.0, 0.4, 1.0, 0.9, 1.0, 1.0, 1.0, 1.0, 1.0, 0.9, 1.0, 0.9, 1.0, 1.0, 1.0, 1.0, 1.0, 0.9, 1.0, 0.2, 1.0, 0.3, 1.0, 0.3, 1.0, 0.2, 1.0, 0.5, 1.0, 0.6, 1.0, 0.6, 1.0, 0.5, 1.0, 0.8, 1.0, 0.9, 1.0, 0.9, 1.0, 0.8, 1.0, 0.1, 1.0, 0.2, 1.0, 0.2, 1.0, 0.1, 1.0, 0.4, 1.0, 0.5, 1.0, 0.5, 1.0, 0.4, 1.0, 0.7, 1.0, 0.8, 1.0, 0.8, 1.0, 0.7, 1.0, -7.451e-08, 1.0, 0.1, 1.0, 0.1, 1.0, -7.451e-08, 1.0, 0.3, 1.0, 0.4, 1.0, 0.4, 1.0, 0.3, 1.0, 0.1, 1.0, 0.2, 1.0, 0.2, 1.0, 0.1, 1.0, 0.2, 1.0, 0.3, 1.0, 0.3, 1.0, 0.2, 1.0, 0.5, 1.0, 0.6, 1.0, 0.6, 1.0, 0.5, 1.0, 0.8, 1.0, 0.9, 1.0, 0.9, 1.0, 0.8, 1.0, 0.1, 1.0, 0.2, 1.0, 0.2, 1.0, 0.1, 1.0, 0.4, 1.0, 0.5, 1.0, 0.5, 1.0, 0.4, 1.0, 0.7, 1.0, 0.8, 1.0, 0.8, 1.0, 0.7, 1.0, -7.451e-08, 1.0, 0.1, 1.0, 0.1, 1.0, -7.451e-08, 1.0, 0.3, 1.0, 0.4, 1.0, 0.4, 1.0, 0.3, 1.0, 0.6, 1.0, 0.7, 1.0, 0.7, 1.0, 0.6, 1.0, 0.0, 0.0, 0.0, 0.0, 0.0, 0.0, 0.0, 0.0, 0.0, 0.0, 0.0, 0.0, 0.0, 0.0, 0.0, 0.0, 0.0, 0.0, 0.0, 0.0, 0.0, 0.0, 0.0, 0.0, 0.0, 0.0, 0.0, 0.0, 0.0, 0.0, 0.0, 0.0, 0.0, 0.0, 0.0, 0.0, 0.0, 0.0, 0.0, 0.0, 0.0, 0.0, 0.0, 0.0, 0.0, 0.0, 0.0, 0.0, 0.0, 0.0, 0.0, 0.0, 0.0, 0.0, 0.0, 0.0, 0.0, 0.0, 0.0, 0.0, 0.0, 0.0, 0.0, 0.0, 0.0, 0.0, 0.0, 0.0, 0.0, 0.0, 0.0, 0.0, 0.0, 0.0, 0.0, 0.0, 0.0, 0.0, 0.0, 0.0, 0.0, 0.0, 0.0, 0.0, 0.0, 0.0, 0.0, 0.0, 0.0, 0.0, 0.0, 0.0, 0.0, 0.0, 0.0, 0.0, 0.0, 0.0, 0.0, 0.0, 0.0, 0.0, 0.0, 0.0, 0.0, 0.0, 0.0, 0.0, 0.0, 0.0, 0.0, 0.0, 0.0, 0.0, 0.0, 0.0, 0.0, 0.0, 0.0, 0.0, 0.0, 0.0, 0.0, 0.0, 0.0, 0.0, 0.0, 0.0, 0.0, 0.0, 0.0, 0.0, 0.0, 0.0, 0.0, 0.0, 0.0, 0.0, 0.0, 0.0, 0.0, 0.0, 0.0, 0.0, 0.0, 0.0, 0.0, 0.0, 0.0, 0.0, 0.0, 0.0, 0.0, 0.0, 0.0, 0.0, 0.0, 0.0, 0.0, 0.0, 0.0, 0.0, 0.0, 0.0, 0.0, 0.0, 0.0, 0.0, 0.0, 0.0, 0.0, 0.0, 0.0, 0.0, 0.0, 0.0, 0.0, 0.0, 0.0, 0.0, 0.0, 0.0, 0.0, 0.0, 0.0, 0.0, 0.0, 0.0, 0.0, 0.0, 0.0, 0.0, 0.0, 0.0, 0.0, 0.0, 0.0, 0.0, 0.0, 0.0, 0.0, 0.0, 0.0, 0.0, 0.0, 0.0, 0.0, 0.0, 0.0, 0.0, 0.0, 0.0, 0.0, 0.0, 0.0, 0.0, 0.0, 0.0, 0.0, 0.0, 0.0, 0.0, 0.0, 0.0, 0.0, 0.0, 0.0, 0.0, 0.0, 0.0, 0.0, 0.0, 0.0, 0.0, 0.0, 0.0, 0.0, 0.0, 0.0, 0.0, 0.0, 0.0, 0.0, 0.0, 0.0, 0.0, 0.0, 0.0, 0.0, 0.0, 0.0, 0.0, 0.0, 0.0, 0.0, 0.0, 0.0, 0.0, 0.0, 0.0, 0.0, 0.0, 0.0, 0.0, 0.0, 0.0, 0.0, 0.0, 0.0, 0.0, 0.0, 0.0, 0.0, 0.0, 0.0, 0.0, 0.0, 0.0, 0.0, 0.0, 0.0, 0.0, 0.0, 0.0, 0.0, 0.0, 0.0, 0.0, 0.0, 0.0, 0.0, 0.0, 0.0, 0.0, 0.0, 0.0, 0.0, 0.0, 0.0, 0.0, 0.0, 0.0, 0.0, 0.0, 0.0, 0.0, 0.0, 0.0, 0.0, 0.0, 0.0, 0.0, 0.0, 0.0, 0.0, 0.0, 0.0, 0.0, 0.0, 0.0, 0.0, 0.0, 0.0, 0.0, 0.0, 0.0, 0.0, 0.0, 0.0, 0.0, -7.451e-08, 1.0, 0.1, 1.0, 0.1, 1.0, -7.451e-08, 1.0, 0.4, 1.0, 0.5, 1.0, 0.5, 1.0, 0.4, 1.0, 0.7, 1.0, 0.8, 1.0, 0.8, 1.0, 0.7, 1.0, -7.451e-08, 1.0, 0.1, 1.0, 0.1, 1.0, -7.451e-08, 1.0, 0.3, 1.0, 0.4, 1.0, 0.4, 1.0, 0.3, 1.0, 0.6, 1.0, 0.7, 1.0, 0.7, 1.0, 0.6, 1.0, 0.9, 1.0, 1.0, 1.0, 1.0, 1.0, 0.9, 1.0, 0.2, 1.0, 0.3, 1.0, 0.3, 1.0, 0.2, 1.0, 0.5, 1.0, 0.6, 1.0, 0.6, 1.0, 0.5, 1.0, 0.8, 1.0, 0.9, 1.0, 0.9, 1.0, 0.8, 1.0, 0.8, 1.0, 0.9, 1.0, 0.9, 1.0, 0.8, 1.0, 0.3, 1.0, 0.4, 1.0, 0.4, 1.0, 0.3, 1.0, 0.6, 1.0, 0.7, 1.0, 0.7, 1.0, 0.6, 1.0, 0.9, 1.0, 1.0, 1.0, 1.0, 1.0, 0.9, 1.0, 0.2, 1.0, 0.3, 1.0, 0.3, 1.0, 0.2, 1.0, 0.5, 1.0, 0.6, 1.0, 0.6, 1.0, 0.5, 1.0, 0.8, 1.0, 0.9, 1.0, 0.9, 1.0, 0.8, 1.0, 0.1, 1.0, 0.2, 1.0, 0.2, 1.0, 0.1, 1.0, 0.4, 1.0, 0.5, 1.0, 0.5, 1.0, 0.4, 1.0, 0.7, 1.0, 0.8, 1.0, 0.8, 1.0, 0.7, 1.0, 0.4, 1.0, 0.5, 1.0, 0.5, 1.0, 0.4, 1.0, 0.1, 1.0, 0.2, 1.0, 0.2, 1.0, 0.1, 1.0, 0.4, 1.0, 0.5, 1.0, 0.5, 1.0, 0.4, 1.0, 0.7, 1.0, 0.8, 1.0, 0.8, 1.0, 0.7, 1.0, -7.451e-08, 1.0, 0.1, 1.0, 0.1, 1.0, -7.451e-08, 1.0, 0.3, 1.0, 0.4, 1.0, 0.4, 1.0, 0.3, 1.0, 0.6, 1.0, 0.7, 1.0, 0.7, 1.0, 0.6, 1.0, 0.9, 1.0, 1.0, 1.0, 1.0, 1.0, 0.9, 1.0, 0.2, 1.0, 0.3, 1.0, 0.3, 1.0, 0.2, 1.0, 0.5, 1.0, 0.6, 1.0, 0.6, 1.0, 0.5, 1.0, 0.7, 1.0, 0.8, 1.0, 0.8, 1.0, 0.7, 1.0, 0.7, 1.0, 0.8, 1.0, 0.8, 1.0, 0.7, 1.0, -7.451e-08, 1.0, 0.1, 1.0, 0.1, 1.0, -7.451e-08, 1.0, 0.3, 1.0, 0.4, 1.0, 0.4, 1.0, 0.3, 1.0, 0.6, 1.0, 0.7, 1.0, 0.7, 1.0, 0.6, 1.0, 0.9, 1.0, 1.0, 1.0, 1.0, 1.0, 0.9, 1.0, 0.2, 1.0, 0.3, 1.0, 0.3, 1.0, 0.2, 1.0, 0.5, 1.0, 0.6, 1.0, 0.6, 1.0, 0.5, 1.0, 0.8, 1.0, 0.9, 1.0, 0.9, 1.0, 0.8, 1.0, 0.1, 1.0, 0.2, 1.0, 0.2, 1.0, 0.1, 1.0, 0.3911, 0.4442, 0.25, 0.49, 0.1089, 0.4442, 0.02175, 0.3242, 0.02175, 0.1758, 0.1089, 0.05584, 0.25, 0.01, 0.3911, 0.05584, 0.4783, 0.1758, 0.4783, 0.3242, -7.451e-08, 1.0, 0.1, 1.0, 0.1, 1.0, -7.451e-08, 1.0, 0.3, 1.0, 0.4, 1.0, 0.4, 1.0, 0.3, 1.0, 0.6, 1.0, 0.7, 1.0, 0.7, 1.0, 0.6, 1.0, 0.9, 1.0, 1.0, 1.0, 1.0, 1.0, 0.9, 1.0, 0.2, 1.0, 0.3, 1.0, 0.3, 1.0, 0.2, 1.0, 0.5, 1.0, 0.6, 1.0, 0.6, 1.0, 0.5, 1.0, 0.8, 1.0, 0.9, 1.0, 0.9, 1.0, 0.8, 1.0, 0.1, 1.0, 0.2, 1.0, 0.2, 1.0, 0.1, 1.0, 0.4, 1.0, 0.5, 1.0, 0.5, 1.0, 0.4, 1.0, 1.0, 0.75, 1.0, 0.875, 0.9, 0.875, 0.9, 0.75, 1.0, 0.625, 1.0, 0.75, 0.9, 0.75, 0.9, 0.625, 1.0, 0.5, 1.0, 0.625, 0.9, 0.625, 0.9, 0.5, 0.85, 0.75, 0.85, 0.875, 0.8, 0.875, 0.8, 0.75, 0.85, 0.625, 0.85, 0.75, 0.8, 0.75, 0.8, 0.625, 0.85, 0.5, 0.85, 0.625, 0.8, 0.625, 0.8, 0.5, 0.8, 0.75, 0.8, 0.875, 0.7, 0.875, 0.7, 0.75, 0.8, 0.625, 0.8, 0.75, 0.7, 0.75, 0.7, 0.625, 0.8, 0.5, 0.8, 0.625, 0.7, 0.625, 0.7, 0.5, 0.7, 0.75, 0.7, 0.875, 0.6, 0.875, 0.6, 0.75, 0.7, 0.625, 0.7, 0.75, 0.6, 0.75, 0.6, 0.625, 0.1, 1.0, 0.15, 1.0, 0.2, 1.0, 0.2, 1.0, 0.1, 1.0, 1.0, 0.875, 1.0, 1.0, 0.9, 1.0, 0.9, 0.875, 0.7, 0.5, 0.7, 0.625, 0.6, 0.625, 0.6, 0.5, 0.3, 0.625, 0.3, 0.75, 0.2, 0.75, 0.2, 0.625, 0.85, 1.0, 0.8, 1.0, 0.8, 1.0, 0.85, 1.0, 0.3, 0.5, 0.2, 0.5, 0.2, 0.5, 0.3, 0.5, 0.1, 0.5, 0.1, 0.625, -7.451e-08, 0.625, -7.451e-08, 0.5, 0.8, 0.875, 0.8, 1.0, 0.7, 1.0, 0.7, 0.875, 0.4, 0.625, 0.4, 0.75, 0.3, 0.75, 0.3, 0.625, 0.1, 0.625, 0.1, 0.75, -7.451e-08, 0.75, -7.451e-08, 0.625, 0.7, 0.875, 0.7, 1.0, 0.6, 1.0, 0.6, 0.875, 0.4, 0.75, 0.4, 0.875, 0.3, 0.875, 0.3, 0.75, 0.1, 0.75, 0.1, 0.875, -7.451e-08, 0.875, -7.451e-08, 0.75, 0.6, 0.875, 0.6, 1.0, 0.5, 1.0, 0.5, 0.875, 0.5, 0.5, 0.5, 0.625, 0.4, 0.625, 0.4, 0.5, 0.15, 0.5, 0.15, 0.625, 0.1, 0.625, 0.1, 0.5, 0.5, 0.875, 0.5, 1.0, 0.4, 1.0, 0.4, 0.875, 0.5, 0.625, 0.5, 0.75, 0.4, 0.75, 0.4, 0.625, 0.15, 0.625, 0.15, 0.75, 0.1, 0.75, 0.1, 0.625, 0.4, 0.875, 0.4, 1.0, 0.3, 1.0, 0.3, 0.875, 0.5, 0.75, 0.5, 0.875, 0.4, 0.875, 0.4, 0.75, 0.15, 0.75, 0.15, 0.875, 0.1, 0.875, 0.1, 0.75, 0.3, 0.875, 0.3, 1.0, 0.2, 1.0, 0.2, 0.875, 0.6, 0.5, 0.6, 0.625, 0.5, 0.625, 0.5, 0.5, 0.3, 0.5, 0.3, 0.625, 0.2, 0.625, 0.2, 0.5, 0.15, 0.875, 0.2, 0.875, 0.2, 0.875, 0.15, 0.875, 0.6, 0.625, 0.6, 0.75, 0.5, 0.75, 0.5, 0.625, 0.4, 0.5, 0.4, 0.625, 0.3, 0.625, 0.3, 0.5, 0.1, 0.875, 0.1, 1.0, -7.451e-08, 1.0, -7.451e-08, 0.875, 0.6, 0.75, 0.6, 0.875, 0.5, 0.875, 0.5, 0.75, 0.3, 0.75, 0.3, 0.875, 0.2, 0.875, 0.2, 0.75, 0.8, 0.5, 0.7, 0.5, 0.7, 0.5, 0.8, 0.5, 1.0, 0.5, 0.9, 0.5, 0.9, 0.5, 1.0, 0.5, 0.5, 0.5, 0.4, 0.5, 0.4, 0.5, 0.5, 0.5, 0.7, 0.5, 0.6, 0.5, 0.6, 0.5, 0.7, 0.5, 0.85, 0.5, 0.8, 0.5, 0.8, 0.5, 0.85, 0.5, 0.15, 0.5, 0.1, 0.5, 0.1, 0.5, 0.15, 0.5, 0.1, 0.5, -7.451e-08, 0.5, -7.451e-08, 0.5, 0.1, 0.5, 0.4, 0.5, 0.3, 0.5, 0.3, 0.5, 0.4, 0.5, 0.6, 0.5, 0.5, 0.5, 0.5, 0.5, 0.6, 0.5, 0.8, 0.5, 0.7, 0.5, 0.7, 0.5, 0.8, 0.5, 0.1, 0.5, -7.451e-08, 0.5, -7.451e-08, 0.5, 0.1, 0.5, 0.1, 0.5, -7.451e-08, 0.5, -7.451e-08, 0.5, 0.1, 0.5, 0.4, 0.5, 0.3, 0.5, 0.3, 0.5, 0.4, 0.5, 0.7, 0.5, 0.6, 0.5, 0.6, 0.5, 0.7, 0.5, 1.0, 0.5, 0.9, 0.5, 0.9, 0.5, 1.0, 0.5, 0.3, 0.5, 0.2, 0.5, 0.2, 0.5, 0.3, 0.5, 0.6, 0.5, 0.5, 0.5, 0.5, 0.5, 0.6, 0.5, 0.85, 0.5, 0.8, 0.5, 0.8, 0.5, 0.85, 0.5, 0.15, 0.5, 0.1, 0.5, 0.1, 0.5, 0.15, 0.5, 0.5, 0.5, 0.4, 0.5, 0.4, 0.5, 0.5, 0.5, 0.6089, 0.4442, 0.75, 0.49, 0.8911, 0.4442, 0.9347, 0.3842, 0.9783, 0.3242, 0.9783, 0.1758, 0.8911, 0.05584, 0.75, 0.01, 0.6089, 0.05584, 0.5217, 0.1758, 0.5217, 0.3242, 0.5653, 0.3842, 0.4, 0.5, 0.3, 0.5, 0.3, 0.5, 0.4, 0.5, 0.7, 0.5, 0.6, 0.5, 0.6, 0.5, 0.7, 0.5, 1.0, 0.5, 0.9, 0.5, 0.9, 0.5, 1.0, 0.5, 0.3, 0.5, 0.2, 0.5, 0.2, 0.5, 0.3, 0.5, 0.6, 0.5, 0.5, 0.5, 0.5, 0.5, 0.6, 0.5, 0.85, 0.5, 0.8, 0.5, 0.8, 0.5, 0.85, 0.5, 0.15, 0.5, 0.1, 0.5, 0.1, 0.5, 0.15, 0.5, 0.5, 0.5, 0.4, 0.5, 0.4, 0.5, 0.5, 0.5, 0.8, 0.5, 0.7, 0.5, 0.7, 0.5, 0.8, 0.5, 0.25, 0.49, 0.1089, 0.4442, 0.02175, 0.3242, 0.02175, 0.1758, 0.1089, 0.05584, 0.25, 0.01, 0.3911, 0.05584, 0.4783, 0.1758, 0.4783, 0.3242, 0.3911, 0.4442, 0.3, 1.0, 0.4, 1.0, 0.4, 1.0, 0.3, 1.0, 0.5, 1.0, 0.6, 1.0, 0.6, 1.0, 0.5, 1.0, 0.7, 1.0, 0.8, 1.0, 0.8, 1.0, 0.7, 1.0, 0.2, 1.0, 0.3, 1.0, 0.3, 1.0, 0.2, 1.0, 0.4, 1.0, 0.5, 1.0, 0.5, 1.0, 0.4, 1.0, 0.6, 1.0, 0.7, 1.0, 0.7, 1.0, 0.6, 1.0, 0.8, 1.0, 0.85, 1.0, 0.9, 1.0, 0.9, 1.0, 0.8, 1.0, -7.451e-08, 1.0, 0.1, 1.0, 0.1, 1.0, -7.451e-08, 1.0, 0.9, 1.0, 1.0, 1.0, 1.0, 1.0, 0.9, 1.0, 0.75, 0.49, 0.8911, 0.4442, 0.9783, 0.3242, 0.9783, 0.1758, 0.8911, 0.05584, 0.75, 0.01, 0.6089, 0.05584, 0.5217, 0.1758, 0.5217, 0.3242, 0.6089, 0.4442, 0.5, 0.5, 0.4, 0.5, 0.4, 0.5, 0.5, 0.5, 0.8, 0.5, 0.7, 0.5, 0.7, 0.5, 0.8, 0.5, 0.1, 0.5, -7.451e-08, 0.5, -7.451e-08, 0.5, 0.1, 0.5, 0.4, 0.5, 0.3, 0.5, 0.3, 0.5, 0.4, 0.5, 0.7, 0.5, 0.6, 0.5, 0.6, 0.5, 0.7, 0.5, 1.0, 0.5, 0.9, 0.5, 0.9, 0.5, 1.0, 0.5, 0.3, 0.5, 0.2, 0.5, 0.2, 0.5, 0.3, 0.5, 0.6, 0.5, 0.5, 0.5, 0.5, 0.5, 0.6, 0.5, 0.9, 0.5, 0.8, 0.5, 0.8, 0.5, 0.9, 0.5, 0.0, 0.0, 0.0, 0.0, 0.0, 0.0, 0.0, 0.0, 0.0, 0.0, 0.0, 0.0, 0.0, 0.0, 0.0, 0.0, 0.0, 0.0, 0.0, 0.0, 0.0, 0.0, 0.0, 0.0, 0.0, 0.0, 0.0, 0.0, 0.0, 0.0, 0.0, 0.0, 0.0, 0.0, 0.0, 0.0, 0.0, 0.0, 0.0, 0.0, 0.0, 0.0, 0.0, 0.0, 0.0, 0.0, 0.0, 0.0, 0.0, 0.0, 0.0, 0.0, 0.0, 0.0, 0.0, 0.0, 0.0, 0.0, 0.0, 0.0, 0.0, 0.0, 0.0, 0.0, 0.0, 0.0, 0.0, 0.0, 0.0, 0.0, 0.0, 0.0, 0.0, 0.0, 0.0, 0.0, 0.0, 0.0, 0.0, 0.0, 0.0, 0.0, 0.0, 0.0, 0.0, 0.0, 0.0, 0.0, 0.0, 0.0, 0.0, 0.0, 0.0, 0.0, 0.0, 0.0, 0.0, 0.0, 0.0, 0.0, 0.0, 0.0, 0.0, 0.0, 0.0, 0.0, 0.0, 0.0, 0.0, 0.0, 0.0, 0.0, 0.0, 0.0, 0.0, 0.0, 0.0, 0.0, 0.0, 0.0, 0.0, 0.0, 0.0, 0.0, 0.0, 0.0, 0.2, 0.5, 0.15, 0.5, 0.15, 0.5, 0.2, 0.5, 0.2, 0.5, 0.15, 0.5, 0.15, 0.5, 0.2, 0.5, 0.2, 0.5, 0.15, 0.5, 0.15, 0.5, 0.2, 0.5, 0.1, 0.875, 0.15, 0.875, 0.15, 0.875, 0.1, 0.875, 0.2, 0.75, 0.2, 0.875, 0.15, 0.875, 0.15, 0.75, 0.2, 0.625, 0.2, 0.75, 0.15, 0.75, 0.15, 0.625, 0.2, 0.5, 0.2, 0.625, 0.15, 0.625, 0.15, 0.5, 0.9, 0.5, 0.85, 0.5, 0.85, 0.5, 0.9, 0.5, 0.9, 0.5, 0.85, 0.5, 0.85, 0.5, 0.9, 0.5, 0.9, 0.5, 0.85, 0.5, 0.85, 0.5, 0.9, 0.5, 1.0, 1.0, 1.0, 0.875, 1.0, 0.875, 1.0, 1.0, 0.9, 0.5, 0.9, 0.625, 0.85, 0.625, 0.85, 0.5, 0.9, 0.625, 0.9, 0.75, 0.85, 0.75, 0.85, 0.625, 0.9, 0.75, 0.9, 0.875, 0.85, 0.875, 0.85, 0.75, 0.15, 0.875, 0.15, 1.0, 0.1, 1.0, 0.1, 0.875, 0.2, 0.875, 0.2, 1.0, 0.15, 1.0, 0.15, 0.875, -7.451e-08, 0.875, -7.451e-08, 1.0, -7.451e-08, 1.0, -7.451e-08, 0.875, 0.15, 1.0, 0.1, 1.0, 0.1, 1.0, 0.15, 1.0, 0.3, 1.0, 0.3, 0.875, 0.3, 0.875, 0.3, 1.0, 0.2, 1.0, 0.15, 1.0, 0.15, 1.0, 0.2, 1.0, 0.85, 0.875, 0.85, 1.0, 0.8, 1.0, 0.8, 0.875, 0.9, 0.875, 0.9, 1.0, 0.85, 1.0, 0.85, 0.875, 1.0, 0.875, 1.0, 0.875, 1.0, 0.875, 1.0, 0.875, 0.9, 1.0, 0.85, 1.0, 0.85, 1.0, 0.9, 1.0, 0.85, 0.875, 0.9, 0.875, 0.9, 0.875, 0.85, 0.875, 0.7, 0.875, 0.7, 1.0, 0.7, 1.0, 0.7, 0.875, 0.85, 0.875, 0.9, 0.875, 0.9, 0.875, 0.85, 0.875, 0.85, 0.875, 0.8, 0.875, 0.8, 0.875, 0.85, 0.875, 0.9, 0.875, 0.85, 0.875, 0.85, 0.875, 0.9, 0.875, 0.7, 0.875, 0.7, 0.875, 0.7, 0.875, 0.7, 0.875, 0.85, 0.875, 0.8, 0.875, 0.8, 0.875, 0.85, 0.875, 0.8, 0.875, 0.85, 0.875, 0.85, 0.875, 0.8, 0.875, 0.2, 0.875, 0.15, 0.875, 0.15, 0.875, 0.2, 0.875, 0.3, 0.875, 0.3, 0.875, 0.3, 0.875, 0.3, 0.875, -7.451e-08, 0.875, -7.451e-08, 0.875, -7.451e-08, 0.875, -7.451e-08, 0.875, 0.3, 0.875, 0.3, 0.875, 0.3, 0.875, 0.3, 0.875, 0.2, 0.875, 0.15, 0.875, 0.15, 0.875, 0.2, 0.875, 0.15, 0.875, 0.1, 0.875, 0.1, 0.875, 0.15, 0.875, 0.1, 0.875, 0.15, 0.875, 0.15, 0.875, 0.1, 0.875, 0.15, 0.875, 0.2, 0.875, 0.2, 0.875, 0.15, 0.875, -7.451e-08, 0.875, -7.451e-08, 0.875, -7.451e-08, 0.875, -7.451e-08, 0.875, 0.1, 0.875, 0.15, 0.875, 0.15, 0.875, 0.1, 0.875, 0.15, 0.875, 0.1, 0.875, 0.1, 0.875, 0.15, 0.875, 0.15, 0.875, 0.2, 0.875, 0.2, 0.875, 0.15, 0.875, 0.8, 0.875, 0.85, 0.875, 0.85, 0.875, 0.8, 0.875, 0.85, 0.875, 0.9, 0.875, 0.9, 0.875, 0.85, 0.875, 0.7, 0.875, 0.7, 0.875, 0.7, 0.875, 0.7, 0.875, 0.9, 0.875, 0.85, 0.875, 0.85, 0.875, 0.9, 0.875, 1.0, 0.875, 1.0, 0.875, 1.0, 0.875, 1.0, 0.875, 0.8, 0.875, 0.85, 0.875, 0.85, 0.875, 0.8, 0.875])
me_cylinder_001.use_remesh_fix_poles = True
me_cylinder_001.use_remesh_preserve_attributes = False
me_cylinder_001.use_mirror_vertex_groups = False
me_cylinder_001.update()

# ---- objects
ob_light = bpy.data.objects.new('Light', light_light)
ob_camera = bpy.data.objects.new('Camera', cam_camera)
ob_empty = bpy.data.objects.new('Empty', None)
ob_cylinder_001 = bpy.data.objects.new('Cylinder.001', me_cylinder_001)

# ---- transforms, parenting, visibility, modifiers, constraints
ob_light.location = (4.076, 1.005, 5.904)
ob_light.rotation_euler = (0.6503, 0.05522, 1.866)
ob_light.lock_rotations_4d = False
ob_light.empty_display_type = 'ARROWS'
ob_light.color = (0.0, 0.0, 0.0, 0.0)
ob_light.lineart.crease_threshold = 0.0
ob_camera.location = (7.359, -6.926, 4.958)
ob_camera.rotation_euler = (1.109, 0.0, 0.8149)
ob_camera.lock_rotations_4d = False
ob_camera.empty_display_type = 'ARROWS'
ob_camera.color = (0.0, 0.0, 0.0, 0.0)
ob_camera.display_type = 'WIRE'
ob_camera.lineart.crease_threshold = 0.0
ob_empty.location = (-4.17e-16, -0.4746, -5.433)
ob_empty.rotation_euler = (1.571, -0.0, 1.571)
ob_empty.scale = (0.9907, 0.9907, 0.9907)
ob_empty.empty_display_type = 'IMAGE'
ob_empty.empty_display_size = 8.911
ob_empty.empty_image_offset = (-0.3983, 0.1116)
ob_empty.lineart.crease_threshold = 0.0
ob_cylinder_001.location = (1.045, 3.354, -0.1082)
ob_cylinder_001.rotation_euler = (0.0, -0.0, -1.571)
ob_cylinder_001.lineart.crease_threshold = 0.0

# ---- collection membership
col_collection.objects.link(ob_light)
col_collection.objects.link(ob_camera)
col_collection.objects.link(ob_empty)
col_collection.objects.link(ob_cylinder_001)

# ---- scene / render settings (as saved in the file)
scene.camera = ob_camera
scene.frame_start = 1; scene.frame_end = 250; scene.frame_set(1)
scene.render.engine = 'BLENDER_EEVEE_NEXT'
scene.cycles.use_denoising = False
scene.cycles.samples = 128
scene.cycles.sampling_pattern = 'TABULATED_SOBOL'
scene.cycles.use_adaptive_sampling = False
scene.cycles.use_light_tree = False
scene.view_settings.view_transform = 'Filmic'
bpy.context.view_layer.update()
